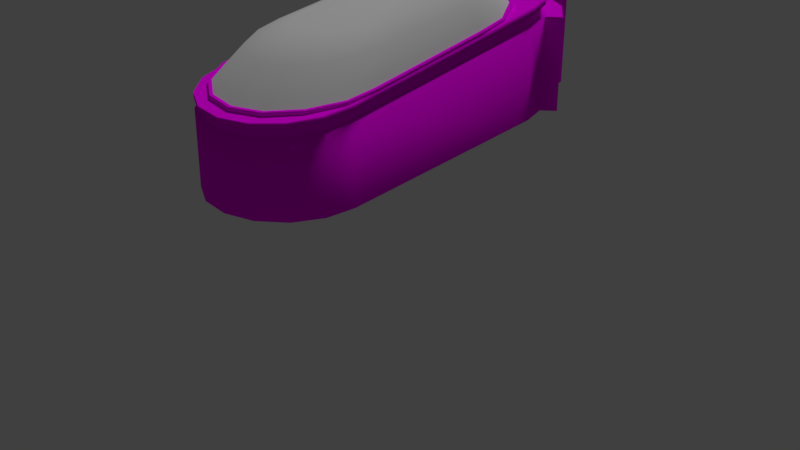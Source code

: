 # Source: SleepingPod.blend  (saved by Blender 2.79.0; exported with 4.5.12 LTS)
import bpy
from mathutils import Matrix  # noqa: F401  (used for matrix-valued properties, if any)

bpy.ops.wm.read_factory_settings(use_empty=True)
scene = bpy.context.scene
scene.name = 'Scene'

# ---- collections
col_collection_1 = bpy.data.collections.new('Collection 1'); scene.collection.children.link(col_collection_1)

# ---- images (referenced by path relative to the original .blend; pixels are not part of the script)
import os
ASSET_DIR = os.environ.get("B2B_ASSET_DIR", "")  # directory of the original .blend (textures are referenced by path, not embedded)
HERE = os.path.dirname(os.path.abspath(__file__))  # packed textures are extracted next to this script under _unpacked/

def load_image(name, relpath, width, height, colorspace="sRGB"):
    """Load a texture the original file referenced (path relative to the .blend, or extracted next to this script)."""
    p = next((c for c in (os.path.join(HERE, relpath), os.path.join(ASSET_DIR, relpath)) if relpath and os.path.exists(c)), "")
    if p:
        img = bpy.data.images.load(p, check_existing=True)
        img.name = name
    else:  # same state as the original file: an image datablock whose file is absent (Cycles renders it pink)
        img = bpy.data.images.new(name, width, height)
        img.source = "FILE"
        img.filepath = "//" + (relpath or name)
    img.colorspace_settings.name = colorspace
    return img
img_palette_png = load_image('Palette.png', 'Palette.png', 1024, 1024, 'sRGB')

# ---- materials (node trees are filled in below, after node groups)
mat_unified = bpy.data.materials.new('Unified')
mat_unified.alpha_threshold = 0.0
mat_unified.roughness = 0.5
mat_unified.line_color = (0.0, 0.0, 0.0, 1.0)
mat_glass = bpy.data.materials.new('Glass')
mat_glass.alpha_threshold = 0.0
mat_glass.roughness = 0.5
mat_pulsing = bpy.data.materials.new('Pulsing')
mat_pulsing.alpha_threshold = 0.0
mat_pulsing.roughness = 0.5

# ---- material node trees
mat_unified.use_nodes = True; mat_unified.node_tree.nodes.clear()
_N = mat_unified.node_tree.nodes; _L = mat_unified.node_tree.links
n0 = _N.new('ShaderNodeOutputMaterial'); n0.name = 'Material Output'; n0.location = (300, 300)
n1 = _N.new('ShaderNodeBsdfDiffuse'); n1.name = 'Diffuse BSDF'; n1.location = (10, 300)
n2 = _N.new('ShaderNodeTexImage'); n2.name = 'Image Texture'; n2.location = (-180, 300)
n2.width = 140
n2.image = img_palette_png
_L.new(n1.outputs[0], n0.inputs[0])
_L.new(n2.outputs[0], n1.inputs[0])
n0.is_active_output = True
mat_glass.use_nodes = True; mat_glass.node_tree.nodes.clear()
_N = mat_glass.node_tree.nodes; _L = mat_glass.node_tree.links
n0 = _N.new('ShaderNodeOutputMaterial'); n0.name = 'Material Output'; n0.location = (300, 300)
n1 = _N.new('ShaderNodeBsdfDiffuse'); n1.name = 'Diffuse BSDF'; n1.location = (10, 300)
_L.new(n1.outputs[0], n0.inputs[0])
n0.is_active_output = True
mat_pulsing.use_nodes = True; mat_pulsing.node_tree.nodes.clear()
_N = mat_pulsing.node_tree.nodes; _L = mat_pulsing.node_tree.links
n0 = _N.new('ShaderNodeOutputMaterial'); n0.name = 'Material Output'; n0.location = (300, 300)
n1 = _N.new('ShaderNodeBsdfDiffuse'); n1.name = 'Diffuse BSDF'; n1.location = (10, 300)
_L.new(n1.outputs[0], n0.inputs[0])
n0.is_active_output = True

# ---- world
world_world = bpy.data.worlds.new('World'); scene.world = world_world
world_world.color = (0.05088, 0.05088, 0.05088)
world_world.use_sun_shadow = False
world_world.sun_shadow_jitter_overblur = 0.0
world_world.cycles.sampling_method = 'MANUAL'

# ---- lights
light_sun = bpy.data.lights.new('Sun', 'SUN')
light_sun.transmission_factor = 0.0
light_sun.angle = 0.1993
light_sun.energy = 1.0
light_sun.shadow_buffer_clip_start = 0.5
light_sun.shadow_soft_size = 0.1
light_sun.shadow_cascade_max_distance = 1000.0

# ---- meshes
me_cylinder_001 = bpy.data.meshes.new('Cylinder.001')
me_cylinder_001.from_pydata([(-0.0672, 0.109, -0.8311), (-0.08781, 0.109, -0.7863), (-0.09504, 0.109, -0.7334), (0.09504, 0.109, -0.7334), (0.08781, 0.109, -0.7863), (0.0672, 0.109, -0.8311), (0.03637, 0.109, -0.861), (1.123e-07, 0.109, -0.8715), (-0.09504, 0.109, -0.3953), (-0.08781, 0.109, -0.3424), (-0.0672, 0.109, -0.2976), (-0.03637, 0.109, -0.2677), (1.997e-08, 0.1091, -0.2572), (0.03637, 0.109, -0.2677), (0.0672, 0.109, -0.2976), (0.08781, 0.109, -0.3424), (-0.03637, 0.109, -0.861), (0.09504, 0.109, -0.3953), (-0.0672, 0.1219, -0.8311), (-0.08781, 0.1219, -0.7863), (-0.09504, 0.1219, -0.7334), (0.09504, 0.1219, -0.7334), (0.08781, 0.1219, -0.7863), (0.0672, 0.1219, -0.8311), (0.03637, 0.1219, -0.861), (1.123e-07, 0.1219, -0.8715), (-0.09504, 0.122, -0.3953), (-0.08781, 0.122, -0.3424), (-0.0672, 0.122, -0.2976), (-0.03637, 0.122, -0.2677), (1.997e-08, 0.122, -0.2572), (0.03637, 0.122, -0.2677), (0.0672, 0.122, -0.2976), (0.08781, 0.122, -0.3424), (-0.03637, 0.1219, -0.861), (0.09504, 0.122, -0.3953), (-0.1345, 0.06816, -0.9232), (-0.1755, 0.06989, -0.8335), (-0.1892, 0.07138, -0.7421), (0.1892, 0.07138, -0.7421), (0.1755, 0.06989, -0.8335), (0.1345, 0.06816, -0.9232), (0.0729, 0.06699, -0.9833), (1.105e-07, 0.06658, -1.004), (-0.1891, 0.07244, -0.3772), (-0.1749, 0.07396, -0.2849), (-0.1337, 0.07566, -0.1961), (-0.0723, 0.07679, -0.1369), (8.5e-09, 0.07719, -0.1161), (0.0723, 0.07679, -0.1369), (0.1337, 0.07566, -0.1961), (0.1749, 0.07396, -0.2849), (-0.0729, 0.06699, -0.9833), (0.1891, 0.07244, -0.3772), (-0.1337, 0.08103, -0.9244), (-0.1749, 0.08273, -0.8356), (-0.1891, 0.08425, -0.7434), (0.1891, 0.08425, -0.7434), (0.1749, 0.08273, -0.8356), (0.1337, 0.08103, -0.9244), (0.0723, 0.0799, -0.9837), (1.112e-07, 0.0795, -1.004), (-0.1892, 0.08531, -0.3784), (-0.1755, 0.0868, -0.287), (-0.1345, 0.08853, -0.1973), (-0.0729, 0.0897, -0.1372), (8.516e-09, 0.09011, -0.1161), (0.0729, 0.0897, -0.1372), (0.1345, 0.08853, -0.1973), (0.1755, 0.0868, -0.287), (-0.0723, 0.0799, -0.9837), (0.1892, 0.08531, -0.3784), (-0.1715, -0.0001697, -0.9755), (-0.2233, -0.00229, -0.8614), (-0.2318, -0.0007075, -0.7493), (0.2318, -0.0007075, -0.7493), (0.2233, -0.00229, -0.8614), (0.1715, -0.0001697, -0.9755), (0.09302, 0.0007381, -1.049), (1.211e-07, 8.75e-05, -1.067), (-0.2316, -0.00218, -0.2877), (-0.2221, -0.001776, -0.1906), (-0.1698, -0.001006, -0.09518), (-0.09179, -0.0005593, -0.03122), (2.983e-10, -0.000403, -0.008789), (0.09179, -0.0005593, -0.03122), (0.1698, -0.001006, -0.09518), (0.2221, -0.001776, -0.1906), (-0.09302, 0.0007381, -1.049), (0.2316, -0.00218, -0.2877), (-0.1698, 0.01029, -0.9778), (-0.2221, 0.008105, -0.8653), (-0.2316, 0.009786, -0.7513), (0.2316, 0.009786, -0.7513), (0.2221, 0.008105, -0.8653), (0.1698, 0.01029, -0.9778), (0.09179, 0.01126, -1.049), (1.223e-07, 0.01064, -1.067), (-0.2318, 0.008338, -0.2892), (-0.2233, 0.008665, -0.1937), (-0.1715, 0.009491, -0.09687), (-0.09302, 0.009977, -0.0314), (-1.747e-10, 0.01015, -0.008342), (0.09302, 0.009977, -0.0314), (0.1715, 0.009491, -0.09687), (0.2233, 0.008665, -0.1937), (-0.09179, 0.01126, -1.049), (0.2318, 0.008338, -0.2892), (-0.1625, 0.0002871, -0.9673), (-0.2122, -0.002268, -0.858), (-0.2203, -0.0007849, -0.7488), (0.2203, -0.0007848, -0.7488), (0.2122, -0.002268, -0.858), (0.1625, 0.0002871, -0.9673), (0.08813, 0.001424, -1.037), (1.204e-07, 0.0008425, -1.054), (-0.2202, -0.002086, -0.2885), (-0.2114, -0.001888, -0.1953), (-0.1616, -0.001427, -0.1044), (-0.08728, -0.001116, -0.04337), (7.468e-10, -0.001009, -0.022), (0.08728, -0.001116, -0.04337), (0.1616, -0.001427, -0.1044), (0.2114, -0.001888, -0.1953), (-0.08813, 0.001424, -1.037), (0.2202, -0.002086, -0.2885), (-0.1612, 0.01314, -0.9693), (-0.2112, 0.01057, -0.8613), (-0.2202, 0.01205, -0.7508), (0.2202, 0.01205, -0.7508), (0.2112, 0.01057, -0.8613), (0.1612, 0.01314, -0.9693), (0.08728, 0.01432, -1.037), (1.215e-07, 0.01376, -1.054), (-0.2203, 0.01078, -0.29), (-0.2123, 0.01099, -0.1978), (-0.163, 0.01146, -0.1059), (-0.08823, 0.01179, -0.04362), (3.786e-10, 0.01191, -0.02176), (0.08823, 0.01179, -0.04362), (0.163, 0.01146, -0.1059), (0.2123, 0.01099, -0.1978), (-0.08728, 0.01432, -1.037), (0.2203, 0.01078, -0.29), (-0.1775, -0.0004736, -0.9809), (-0.2307, -0.002305, -0.8636), (-0.2394, -0.000656, -0.7496), (0.2394, -0.0006559, -0.7496), (0.2307, -0.002305, -0.8636), (0.1775, -0.0004736, -0.9809), (0.09627, 0.0002819, -1.056), (1.215e-07, -0.0004148, -1.076), (-0.2392, -0.002242, -0.2872), (-0.2292, -0.001702, -0.1874), (-0.1753, -0.0007262, -0.08903), (-0.09479, -0.0001889, -0.02314), (1.846e-25, -9.5e-09, 8.319e-10), (0.09479, -0.0001889, -0.02314), (0.1753, -0.0007262, -0.08903), (0.2292, -0.001702, -0.1874), (-0.09627, 0.0002819, -1.056), (0.2392, -0.002242, -0.2872), (-0.1756, 0.01232, -0.9837), (-0.2293, 0.0104, -0.8683), (-0.2392, 0.01222, -0.7519), (0.2392, 0.01222, -0.7519), (0.2293, 0.0104, -0.8683), (0.1756, 0.01232, -0.9837), (0.09479, 0.01316, -1.057), (1.228e-07, 0.0125, -1.076), (-0.2394, 0.01065, -0.289), (-0.2306, 0.01105, -0.1914), (-0.1772, 0.01212, -0.09122), (-0.0962, 0.01271, -0.02362), (-5.427e-10, 0.01292, 0.0002394), (0.0962, 0.01271, -0.02362), (0.1772, 0.01212, -0.09122), (0.2306, 0.01105, -0.1914), (-0.09479, 0.01316, -1.057), (0.2394, 0.01065, -0.289), (0.09579, 0.01266, -0.02465), (0.1765, 0.01209, -0.09198), (0.2297, 0.01105, -0.1917), (-0.1748, 0.01236, -0.983), (-0.2284, 0.01041, -0.8679), (1.228e-07, 0.01257, -1.075), (-0.0944, 0.01322, -1.056), (-0.2383, 0.01221, -0.7519), (0.2383, 0.01221, -0.7519), (0.2284, 0.01041, -0.8679), (0.2384, 0.01066, -0.289), (0.1748, 0.01236, -0.983), (0.0944, 0.01322, -1.056), (-0.2384, 0.01066, -0.289), (-0.2297, 0.01105, -0.1917), (-0.1765, 0.01209, -0.09198), (-0.09579, 0.01266, -0.02465), (-4.955e-10, 0.01286, -0.0008888)], [], [(3, 17, 15, 14, 13, 12, 11, 10, 9, 8, 2, 1, 0, 16, 7, 6, 5, 4), (21, 22, 23, 24, 25, 34, 18, 19, 20, 26, 27, 28, 29, 30, 31, 32, 33, 35), (34, 25, 61, 70), (6, 7, 43, 42), (19, 18, 54, 55), (33, 32, 68, 69), (5, 6, 42, 41), (17, 3, 39, 53), (32, 31, 67, 68), (4, 5, 41, 40), (15, 17, 53, 51), (26, 20, 56, 62), (3, 4, 40, 39), (16, 0, 36, 52), (31, 30, 66, 67), (1, 2, 38, 37), (7, 16, 52, 43), (30, 29, 65, 66), (0, 1, 37, 36), (14, 15, 51, 50), (42, 43, 79, 78), (55, 54, 90, 91), (69, 68, 104, 105), (41, 42, 78, 77), (53, 39, 75, 89), (68, 67, 103, 104), (40, 41, 77, 76), (51, 53, 89, 87), (62, 56, 92, 98), (39, 40, 76, 75), (52, 36, 72, 88), (67, 66, 102, 103), (37, 38, 74, 73), (43, 52, 88, 79), (66, 65, 101, 102), (36, 37, 73, 72), (50, 51, 87, 86), (65, 64, 100, 101), (20, 19, 55, 56), (8, 9, 45, 44), (18, 34, 70, 54), (22, 21, 57, 58), (9, 10, 46, 45), (35, 33, 69, 71), (23, 22, 58, 59), (10, 11, 47, 46), (21, 35, 71, 57), (24, 23, 59, 60), (11, 12, 48, 47), (25, 24, 60, 61), (12, 13, 49, 48), (27, 26, 62, 63), (2, 8, 44, 38), (28, 27, 63, 64), (13, 14, 50, 49), (29, 28, 64, 65), (70, 61, 97, 106), (56, 55, 91, 92), (44, 45, 81, 80), (54, 70, 106, 90), (58, 57, 93, 94), (45, 46, 82, 81), (71, 69, 105, 107), (59, 58, 94, 95), (46, 47, 83, 82), (57, 71, 107, 93), (60, 59, 95, 96), (47, 48, 84, 83), (61, 60, 96, 97), (48, 49, 85, 84), (63, 62, 98, 99), (38, 44, 80, 74), (64, 63, 99, 100), (49, 50, 86, 85), (119, 137, 138, 120), (111, 129, 130, 112), (125, 143, 129, 111), (120, 138, 139, 121), (112, 130, 131, 113), (110, 128, 134, 116), (113, 131, 132, 114), (121, 139, 140, 122), (114, 132, 133, 115), (122, 140, 141, 123), (116, 134, 135, 117), (115, 133, 142, 124), (117, 135, 136, 118), (108, 126, 127, 109), (124, 142, 126, 108), (118, 136, 137, 119), (109, 127, 128, 110), (123, 141, 143, 125), (155, 156, 174, 173), (147, 148, 166, 165), (161, 147, 165, 179), (156, 157, 175, 174), (148, 149, 167, 166), (146, 152, 170, 164), (149, 150, 168, 167), (157, 158, 176, 175), (150, 151, 169, 168), (158, 159, 177, 176), (152, 153, 171, 170), (151, 160, 178, 169), (153, 154, 172, 171), (144, 145, 163, 162), (160, 144, 162, 178), (154, 155, 173, 172), (145, 146, 164, 163), (159, 161, 179, 177), (123, 125, 161, 159), (112, 113, 149, 148), (181, 180, 175, 176), (125, 111, 147, 161), (113, 114, 150, 149), (182, 181, 176, 177), (184, 183, 162, 163), (114, 115, 151, 150), (186, 185, 169, 178), (187, 184, 163, 164), (116, 117, 153, 152), (183, 186, 178, 162), (189, 188, 165, 166), (117, 118, 154, 153), (190, 182, 177, 179), (191, 189, 166, 167), (118, 119, 155, 154), (188, 190, 179, 165), (192, 191, 167, 168), (119, 120, 156, 155), (185, 192, 168, 169), (120, 121, 157, 156), (194, 193, 170, 171), (110, 116, 152, 146), (195, 194, 171, 172), (121, 122, 158, 157), (196, 195, 172, 173), (122, 123, 159, 158), (108, 109, 145, 144), (197, 196, 173, 174), (115, 124, 160, 151), (109, 110, 146, 145), (180, 197, 174, 175), (124, 108, 144, 160), (111, 112, 148, 147), (193, 187, 164, 170), (134, 128, 187, 193), (139, 138, 197, 180), (138, 137, 196, 197), (137, 136, 195, 196), (136, 135, 194, 195), (135, 134, 193, 194), (133, 132, 192, 185), (132, 131, 191, 192), (129, 143, 190, 188), (131, 130, 189, 191), (143, 141, 182, 190), (130, 129, 188, 189), (126, 142, 186, 183), (128, 127, 184, 187), (142, 133, 185, 186), (127, 126, 183, 184), (141, 140, 181, 182), (140, 139, 180, 181)])
me_cylinder_001.polygons.foreach_set('use_smooth', [True] * 164)
me_cylinder_001.polygons.foreach_set('material_index', [1, 1, 1, 1, 1, 1, 1, 1, 1, 1, 1, 1, 1, 1, 1, 1, 1, 1, 1, 1, 1, 1, 1, 1, 1, 1, 1, 1, 1, 1, 1, 1, 1, 1, 1, 1, 1, 1, 1, 1, 1, 1, 1, 1, 1, 1, 1, 1, 1, 1, 1, 1, 1, 1, 1, 1, 1, 1, 1, 1, 1, 1, 1, 1, 1, 1, 1, 1, 1, 1, 1, 1, 1, 1, 0, 0, 0, 0, 0, 0, 0, 0, 0, 0, 0, 0, 0, 0, 0, 0, 0, 0, 0, 0, 0, 0, 0, 0, 0, 0, 0, 0, 0, 0, 0, 0, 0, 0, 0, 0, 0, 0, 0, 0, 0, 0, 0, 0, 0, 0, 0, 0, 0, 0, 0, 0, 0, 0, 0, 0, 0, 0, 0, 0, 0, 0, 0, 0, 0, 0, 0, 0, 0, 0, 0, 0, 0, 0, 0, 0, 0, 0, 0, 0, 0, 0, 0, 0, 0, 0, 0, 0, 0, 0])
_uv = me_cylinder_001.uv_layers.new(name='UVMap')
_uv.uv.foreach_set('vector', [0.0, 0.0, 0.0, 0.0, 0.0, 0.0, 0.0, 0.0, 0.0, 0.0, 0.0, 0.0, 0.0, 0.0, 0.0, 0.0, 0.0, 0.0, 0.0, 0.0, 0.0, 0.0, 0.0, 0.0, 0.0, 0.0, 0.0, 0.0, 0.0, 0.0, 0.0, 0.0, 0.0, 0.0, 0.0, 0.0, 0.0, 0.0, 0.0, 0.0, 0.0, 0.0, 0.0, 0.0, 0.0, 0.0, 0.0, 0.0, 0.0, 0.0, 0.0, 0.0, 0.0, 0.0, 0.0, 0.0, 0.0, 0.0, 0.0, 0.0, 0.0, 0.0, 0.0, 0.0, 0.0, 0.0, 0.0, 0.0, 0.0, 0.0, 0.0, 0.0, 0.0, 0.0, 0.0, 0.0, 0.0, 0.0, 0.0, 0.0, 0.0, 0.0, 0.0, 0.0, 0.0, 0.0, 0.0, 0.0, 0.0, 0.0, 0.0, 0.0, 0.0, 0.0, 0.0, 0.0, 0.0, 0.0, 0.0, 0.0, 0.0, 0.0, 0.0, 0.0, 0.0, 0.0, 0.0, 0.0, 0.0, 0.0, 0.0, 0.0, 0.0, 0.0, 0.0, 0.0, 0.0, 0.0, 0.0, 0.0, 0.0, 0.0, 0.0, 0.0, 0.0, 0.0, 0.0, 0.0, 0.0, 0.0, 0.0, 0.0, 0.0, 0.0, 0.0, 0.0, 0.0, 0.0, 0.0, 0.0, 0.0, 0.0, 0.0, 0.0, 0.0, 0.0, 0.0, 0.0, 0.0, 0.0, 0.0, 0.0, 0.0, 0.0, 0.0, 0.0, 0.0, 0.0, 0.0, 0.0, 0.0, 0.0, 0.0, 0.0, 0.0, 0.0, 0.0, 0.0, 0.0, 0.0, 0.0, 0.0, 0.0, 0.0, 0.0, 0.0, 0.0, 0.0, 0.0, 0.0, 0.0, 0.0, 0.0, 0.0, 0.0, 0.0, 0.0, 0.0, 0.0, 0.0, 0.0, 0.0, 0.0, 0.0, 0.0, 0.0, 0.0, 0.0, 0.0, 0.0, 0.0, 0.0, 0.0, 0.0, 0.0, 0.0, 0.0, 0.0, 0.0, 0.0, 0.0, 0.0, 0.0, 0.0, 0.0, 0.0, 0.0, 0.0, 0.0, 0.0, 0.0, 0.0, 0.0, 0.0, 0.0, 0.0, 0.0, 0.0, 0.0, 0.0, 0.0, 0.0, 0.0, 0.0, 0.0, 0.0, 0.0, 0.0, 0.0, 0.0, 0.0, 0.0, 0.0, 0.0, 0.0, 0.0, 0.0, 0.0, 0.0, 0.0, 0.0, 0.0, 0.0, 0.0, 0.0, 0.0, 0.0, 0.0, 0.0, 0.0, 0.0, 0.0, 0.0, 0.0, 0.0, 0.0, 0.0, 0.0, 0.0, 0.0, 0.0, 0.0, 0.0, 0.0, 0.0, 0.0, 0.0, 0.0, 0.0, 0.0, 0.0, 0.0, 0.0, 0.0, 0.0, 0.0, 0.0, 0.0, 0.0, 0.0, 0.0, 0.0, 0.0, 0.0, 0.0, 0.0, 0.0, 0.0, 0.0, 0.0, 0.0, 0.0, 0.0, 0.0, 0.0, 0.0, 0.0, 0.0, 0.0, 0.0, 0.0, 0.0, 0.0, 0.0, 0.0, 0.0, 0.0, 0.0, 0.0, 0.0, 0.0, 0.0, 0.0, 0.0, 0.0, 0.0, 0.0, 0.0, 0.0, 0.0, 0.0, 0.0, 0.0, 0.0, 0.0, 0.0, 0.0, 0.0, 0.0, 0.0, 0.0, 0.0, 0.0, 0.0, 0.0, 0.0, 0.0, 0.0, 0.0, 0.0, 0.0, 0.0, 0.0, 0.0, 0.0, 0.0, 0.0, 0.0, 0.0, 0.0, 0.0, 0.0, 0.0, 0.0, 0.0, 0.0, 0.0, 0.0, 0.0, 0.0, 0.0, 0.0, 0.0, 0.0, 0.0, 0.0, 0.0, 0.0, 0.0, 0.0, 0.0, 0.0, 0.0, 0.0, 0.0, 0.0, 0.0, 0.0, 0.0, 0.0, 0.0, 0.0, 0.0, 0.0, 0.0, 0.0, 0.0, 0.0, 0.0, 0.0, 0.0, 0.0, 0.0, 0.0, 0.0, 0.0, 0.0, 0.0, 0.0, 0.0, 0.0, 0.0, 0.0, 0.0, 0.0, 0.0, 0.0, 0.0, 0.0, 0.0, 0.0, 0.0, 0.0, 0.0, 0.0, 0.0, 0.0, 0.0, 0.0, 0.0, 0.0, 0.0, 0.0, 0.0, 0.0, 0.0, 0.0, 0.0, 0.0, 0.0, 0.0, 0.0, 0.0, 0.0, 0.0, 0.0, 0.0, 0.0, 0.0, 0.0, 0.0, 0.0, 0.0, 0.0, 0.0, 0.0, 0.0, 0.0, 0.0, 0.0, 0.0, 0.0, 0.0, 0.0, 0.0, 0.0, 0.0, 0.0, 0.0, 0.0, 0.0, 0.0, 0.0, 0.0, 0.0, 0.0, 0.0, 0.0, 0.0, 0.0, 0.0, 0.0, 0.0, 0.0, 0.0, 0.0, 0.0, 0.0, 0.0, 0.0, 0.0, 0.0, 0.0, 0.0, 0.0, 0.0, 0.0, 0.0, 0.0, 0.0, 0.0, 0.0, 0.0, 0.0, 0.0, 0.0, 0.0, 0.0, 0.0, 0.0, 0.0, 0.0, 0.0, 0.0, 0.0, 0.0, 0.0, 0.0, 0.0, 0.0, 0.0, 0.0, 0.0, 0.0, 0.0, 0.0, 0.0, 0.0, 0.0, 0.0, 0.0, 0.0, 0.0, 0.0, 0.0, 0.0, 0.0, 0.0, 0.0, 0.0, 0.0, 0.0, 0.0, 0.0, 0.0, 0.0, 0.0, 0.0, 0.0, 0.0, 0.0, 0.0, 0.0, 0.0, 0.0, 0.0, 0.0, 0.0, 0.0, 0.0, 0.0, 0.0, 0.0, 0.0, 0.0, 0.0, 0.0, 0.0, 0.0, 0.0, 0.0, 0.0, 0.0, 0.0, 0.0, 0.0, 0.0, 0.0, 0.0, 0.0, 0.0, 0.0, 0.0, 0.0, 0.0, 0.0, 0.0, 0.0, 0.0, 0.0, 0.0, 0.0, 0.0, 0.0, 0.0, 0.0, 0.0, 0.0, 0.0, 0.0, 0.0, 0.0, 0.0, 0.0, 0.0, 0.0, 0.0, 0.0, 0.0, 0.0, 0.0, 0.0, 0.0, 0.0, 0.0, 0.0, 0.0, 0.0, 0.0, 0.0, 0.0, 0.0, 0.0, 0.0, 0.0, 0.0, 0.0, 0.0, 0.0, 0.0, 0.0, 0.0, 0.0, 0.0, 0.0, 0.0, 0.0, 0.0, 0.0, 0.0, 0.0, 0.0, 0.0, 0.0, 0.0, 0.0, 0.0, 0.0, 0.2074, 0.1919, 0.309, 0.1919, 0.309, 0.2935, 0.2074, 0.2935, 0.2074, 0.1919, 0.309, 0.1919, 0.309, 0.2935, 0.2074, 0.2935, 0.2074, 0.1919, 0.309, 0.1919, 0.309, 0.2935, 0.2074, 0.2935, 0.2074, 0.1919, 0.309, 0.1919, 0.309, 0.2935, 0.2074, 0.2935, 0.2074, 0.1919, 0.309, 0.1919, 0.309, 0.2935, 0.2074, 0.2935, 0.2074, 0.1919, 0.309, 0.1919, 0.309, 0.2935, 0.2074, 0.2935, 0.2074, 0.1919, 0.309, 0.1919, 0.309, 0.2935, 0.2074, 0.2935, 0.2074, 0.1919, 0.309, 0.1919, 0.309, 0.2935, 0.2074, 0.2935, 0.2074, 0.1919, 0.309, 0.1919, 0.309, 0.2935, 0.2074, 0.2935, 0.2074, 0.1919, 0.309, 0.1919, 0.309, 0.2935, 0.2074, 0.2935, 0.2074, 0.1919, 0.309, 0.1919, 0.309, 0.2935, 0.2074, 0.2935, 0.2074, 0.1919, 0.309, 0.1919, 0.309, 0.2935, 0.2074, 0.2935, 0.2074, 0.1919, 0.309, 0.1919, 0.309, 0.2935, 0.2074, 0.2935, 0.2074, 0.1919, 0.309, 0.1919, 0.309, 0.2935, 0.2074, 0.2935, 0.2074, 0.1919, 0.309, 0.1919, 0.309, 0.2935, 0.2074, 0.2935, 0.2074, 0.1919, 0.309, 0.1919, 0.309, 0.2935, 0.2074, 0.2935, 0.2074, 0.1919, 0.309, 0.1919, 0.309, 0.2935, 0.2074, 0.2935, 0.2074, 0.1919, 0.309, 0.1919, 0.309, 0.2935, 0.2074, 0.2935, 0.2074, 0.1919, 0.309, 0.1919, 0.309, 0.2935, 0.2074, 0.2935, 0.2074, 0.1919, 0.309, 0.1919, 0.309, 0.2935, 0.2074, 0.2935, 0.2074, 0.1919, 0.309, 0.1919, 0.309, 0.2935, 0.2074, 0.2935, 0.2074, 0.1919, 0.309, 0.1919, 0.309, 0.2935, 0.2074, 0.2935, 0.2074, 0.1919, 0.309, 0.1919, 0.309, 0.2935, 0.2074, 0.2935, 0.2074, 0.1919, 0.309, 0.1919, 0.309, 0.2935, 0.2074, 0.2935, 0.2074, 0.1919, 0.309, 0.1919, 0.309, 0.2935, 0.2074, 0.2935, 0.2074, 0.1919, 0.309, 0.1919, 0.309, 0.2935, 0.2074, 0.2935, 0.2074, 0.1919, 0.309, 0.1919, 0.309, 0.2935, 0.2074, 0.2935, 0.2074, 0.1919, 0.309, 0.1919, 0.309, 0.2935, 0.2074, 0.2935, 0.2074, 0.1919, 0.309, 0.1919, 0.309, 0.2935, 0.2074, 0.2935, 0.2074, 0.1919, 0.309, 0.1919, 0.309, 0.2935, 0.2074, 0.2935, 0.2074, 0.1919, 0.309, 0.1919, 0.309, 0.2935, 0.2074, 0.2935, 0.2074, 0.1919, 0.309, 0.1919, 0.309, 0.2935, 0.2074, 0.2935, 0.2074, 0.1919, 0.309, 0.1919, 0.309, 0.2935, 0.2074, 0.2935, 0.2074, 0.1919, 0.309, 0.1919, 0.309, 0.2935, 0.2074, 0.2935, 0.2074, 0.1919, 0.309, 0.1919, 0.309, 0.2935, 0.2074, 0.2935, 0.2074, 0.1919, 0.309, 0.1919, 0.309, 0.2935, 0.2074, 0.2935, 0.2074, 0.1919, 0.309, 0.1919, 0.309, 0.2935, 0.2074, 0.2935, 0.2074, 0.1919, 0.309, 0.1919, 0.309, 0.2935, 0.2074, 0.2935, 0.2074, 0.1919, 0.309, 0.1919, 0.309, 0.2935, 0.2074, 0.2935, 0.2074, 0.1919, 0.309, 0.1919, 0.309, 0.2935, 0.2074, 0.2935, 0.2074, 0.1919, 0.309, 0.1919, 0.309, 0.2935, 0.2074, 0.2935, 0.2074, 0.1919, 0.309, 0.1919, 0.309, 0.2935, 0.2074, 0.2935, 0.2074, 0.1919, 0.309, 0.1919, 0.309, 0.2935, 0.2074, 0.2935, 0.2074, 0.1919, 0.309, 0.1919, 0.309, 0.2935, 0.2074, 0.2935, 0.2074, 0.1919, 0.309, 0.1919, 0.309, 0.2935, 0.2074, 0.2935, 0.2074, 0.1919, 0.309, 0.1919, 0.309, 0.2935, 0.2074, 0.2935, 0.2074, 0.1919, 0.309, 0.1919, 0.309, 0.2935, 0.2074, 0.2935, 0.2074, 0.1919, 0.309, 0.1919, 0.309, 0.2935, 0.2074, 0.2935, 0.2074, 0.1919, 0.309, 0.1919, 0.309, 0.2935, 0.2074, 0.2935, 0.2074, 0.1919, 0.309, 0.1919, 0.309, 0.2935, 0.2074, 0.2935, 0.2074, 0.1919, 0.309, 0.1919, 0.309, 0.2935, 0.2074, 0.2935, 0.2074, 0.1919, 0.309, 0.1919, 0.309, 0.2935, 0.2074, 0.2935, 0.2074, 0.1919, 0.309, 0.1919, 0.309, 0.2935, 0.2074, 0.2935, 0.2074, 0.1919, 0.309, 0.1919, 0.309, 0.2935, 0.2074, 0.2935, 0.2074, 0.1919, 0.309, 0.1919, 0.309, 0.2935, 0.2074, 0.2935, 0.2074, 0.1919, 0.309, 0.1919, 0.309, 0.2935, 0.2074, 0.2935, 0.2074, 0.1919, 0.309, 0.1919, 0.309, 0.2935, 0.2074, 0.2935, 0.2074, 0.1919, 0.309, 0.1919, 0.309, 0.2935, 0.2074, 0.2935, 0.2074, 0.1919, 0.309, 0.1919, 0.309, 0.2935, 0.2074, 0.2935, 0.2074, 0.1919, 0.309, 0.1919, 0.309, 0.2935, 0.2074, 0.2935, 0.2074, 0.1919, 0.309, 0.1919, 0.309, 0.2935, 0.2074, 0.2935, 0.2074, 0.1919, 0.309, 0.1919, 0.309, 0.2935, 0.2074, 0.2935, 0.2074, 0.1919, 0.309, 0.1919, 0.309, 0.2935, 0.2074, 0.2935, 0.2074, 0.1919, 0.309, 0.1919, 0.309, 0.2935, 0.2074, 0.2935, 0.2074, 0.1919, 0.309, 0.1919, 0.309, 0.2935, 0.2074, 0.2935, 0.2074, 0.1919, 0.309, 0.1919, 0.309, 0.2935, 0.2074, 0.2935, 0.2074, 0.1919, 0.309, 0.1919, 0.309, 0.2935, 0.2074, 0.2935, 0.2074, 0.1919, 0.309, 0.1919, 0.309, 0.2935, 0.2074, 0.2935, 0.2074, 0.1919, 0.309, 0.1919, 0.309, 0.2935, 0.2074, 0.2935, 0.2074, 0.1919, 0.309, 0.1919, 0.309, 0.2935, 0.2074, 0.2935, 0.2074, 0.1919, 0.309, 0.1919, 0.309, 0.2935, 0.2074, 0.2935, 0.2074, 0.1919, 0.309, 0.1919, 0.309, 0.2935, 0.2074, 0.2935, 0.2074, 0.1919, 0.309, 0.1919, 0.309, 0.2935, 0.2074, 0.2935, 0.2074, 0.1919, 0.309, 0.1919, 0.309, 0.2935, 0.2074, 0.2935, 0.2074, 0.1919, 0.309, 0.1919, 0.309, 0.2935, 0.2074, 0.2935, 0.2074, 0.1919, 0.309, 0.1919, 0.309, 0.2935, 0.2074, 0.2935, 0.2074, 0.1919, 0.309, 0.1919, 0.309, 0.2935, 0.2074, 0.2935, 0.2074, 0.1919, 0.309, 0.1919, 0.309, 0.2935, 0.2074, 0.2935, 0.2074, 0.1919, 0.309, 0.1919, 0.309, 0.2935, 0.2074, 0.2935, 0.2074, 0.1919, 0.309, 0.1919, 0.309, 0.2935, 0.2074, 0.2935, 0.2074, 0.1919, 0.309, 0.1919, 0.309, 0.2935, 0.2074, 0.2935, 0.2074, 0.1919, 0.309, 0.1919, 0.309, 0.2935, 0.2074, 0.2935, 0.2074, 0.1919, 0.309, 0.1919, 0.309, 0.2935, 0.2074, 0.2935, 0.2074, 0.1919, 0.309, 0.1919, 0.309, 0.2935, 0.2074, 0.2935, 0.2074, 0.1919, 0.309, 0.1919, 0.309, 0.2935, 0.2074, 0.2935, 0.2074, 0.1919, 0.309, 0.1919, 0.309, 0.2935, 0.2074, 0.2935, 0.2074, 0.1919, 0.309, 0.1919, 0.309, 0.2935, 0.2074, 0.2935, 0.2074, 0.1919, 0.309, 0.1919, 0.309, 0.2935, 0.2074, 0.2935, 0.2074, 0.1919, 0.309, 0.1919, 0.309, 0.2935, 0.2074, 0.2935, 0.2074, 0.1919, 0.309, 0.1919, 0.309, 0.2935, 0.2074, 0.2935])
me_cylinder_001.materials.append(mat_unified)
me_cylinder_001.materials.append(mat_glass)
me_cylinder_001.use_remesh_preserve_volume = False
me_cylinder_001.use_remesh_preserve_attributes = False
me_cylinder_001.use_mirror_vertex_groups = False
me_cylinder_001.update()
me_cylinder = bpy.data.meshes.new('Cylinder')
me_cylinder.from_pydata([(-0.07935, 0.1132, 0.1351), (0.1916, 0.1886, -0.7268), (4.439e-08, 0.1118, 0.1509), (0.1466, 0.1945, -0.7938), (0.07935, 0.1132, 0.1351), (1.457e-07, 0.1997, -0.8543), (0.1466, 0.1171, 0.09036), (0.07935, 0.1984, -0.8386), (0.24, -0.16, 1.748e-08), (0.24, 0.1251, -0.001522), (0.2217, -0.16, 0.09184), (0.2217, 0.1171, 0.08997), (0.1697, -0.16, 0.1697), (0.1697, 0.1103, 0.1675), (0.09184, -0.16, 0.2217), (0.09184, 0.1058, 0.2194), (3.624e-08, -0.16, 0.24), (3.624e-08, 0.1042, 0.2376), (-0.09184, -0.16, 0.2217), (-0.09184, 0.1058, 0.2194), (-0.1697, -0.16, 0.1697), (-0.1697, 0.1103, 0.1675), (-0.2217, -0.16, 0.09184), (-0.2217, 0.1171, 0.08997), (-0.24, -0.16, 4.132e-09), (-0.24, 0.1251, -0.001522), (0.1916, 0.123, 0.02334), (-0.2074, 0.1299, -0.05571), (0.2074, 0.1817, -0.6478), (-0.1916, 0.123, 0.02334), (0.2074, 0.1299, -0.05571), (-0.1466, 0.1171, 0.09036), (1.535e-07, -0.16, -1.04), (0.09184, -0.16, -1.022), (0.09184, 0.2142, -1.019), (1.535e-07, 0.2158, -1.038), (0.1697, -0.16, -0.9697), (0.1697, 0.2097, -0.9675), (0.2217, -0.16, -0.8918), (0.2217, 0.2029, -0.89), (0.24, -0.16, -0.8), (0.24, 0.1949, -0.7985), (-0.24, 0.1949, -0.7985), (-0.24, -0.16, -0.8), (-0.2217, -0.16, -0.8918), (-0.2217, 0.2029, -0.89), (-0.1697, -0.16, -0.9697), (-0.1697, 0.2097, -0.9675), (-0.09184, -0.16, -1.022), (-0.09184, 0.2142, -1.019), (-0.1916, 0.1886, -0.7268), (-0.2074, 0.1817, -0.6478), (-0.1466, 0.1945, -0.7938), (-0.07935, 0.1984, -0.8386), (-0.1183, 0.1535, -0.6993), (-0.1546, 0.1487, -0.6452), (-0.1674, 0.1432, -0.5814), (0.1674, 0.1432, -0.5814), (0.1546, 0.1487, -0.6452), (0.1183, 0.1535, -0.6993), (0.06405, 0.1566, -0.7354), (1.364e-07, 0.1577, -0.7481), (-0.1674, 0.103, -0.1221), (-0.1546, 0.0974, -0.05831), (-0.1183, 0.09267, -0.00422), (-0.06405, 0.0895, 0.03192), (5.468e-08, 0.08839, 0.04461), (0.06405, 0.0895, 0.03192), (0.1183, 0.09267, -0.00422), (0.1546, 0.0974, -0.05831), (-0.06405, 0.1566, -0.7354), (0.1674, 0.103, -0.1221), (1.535e-07, -0.1594, -1.123), (0.09184, -0.1594, -1.123), (0.09184, 0.2148, -1.123), (1.535e-07, 0.2164, -1.123), (-0.09184, 0.2148, -1.123), (-0.09184, -0.1594, -1.123), (0.24, 0.1091, -0.001436), (0.2217, 0.1015, 0.09008), (0.1697, 0.09512, 0.1677), (0.09184, 0.09084, 0.2195), (3.624e-08, 0.08934, 0.2377), (-0.09184, 0.09084, 0.2195), (-0.1697, 0.09512, 0.1677), (-0.2217, 0.1015, 0.09008), (-0.24, 0.1091, -0.001436), (0.09184, 0.1931, -1.019), (0.1697, 0.1888, -0.9677), (0.2217, 0.1824, -0.8901), (0.24, 0.1749, -0.7986), (-0.24, 0.1749, -0.7986), (-0.2217, 0.1824, -0.8901), (-0.1697, 0.1888, -0.9677), (-0.09184, 0.1931, -1.019), (1.535e-07, 0.1952, -1.123), (0.09184, 0.1937, -1.123), (-0.09184, 0.1937, -1.123), (0.24, 0.07861, -0.001274), (0.2217, 0.07192, 0.09028), (0.1697, 0.06624, 0.1679), (0.09184, 0.06244, 0.2198), (3.624e-08, 0.06111, 0.238), (-0.09184, 0.06244, 0.2198), (-0.1697, 0.06624, 0.1679), (-0.2217, 0.07192, 0.09028), (-0.24, 0.07861, -0.001274), (0.09184, 0.1531, -1.02), (0.1697, 0.1493, -0.9679), (0.2217, 0.1437, -0.8903), (0.24, 0.137, -0.7987), (-0.24, 0.137, -0.7987), (-0.2217, 0.1437, -0.8903), (-0.1697, 0.1493, -0.9679), (-0.09184, 0.1531, -1.02), (0.09184, 0.1538, -1.123), (-0.09184, 0.1538, -1.123), (1.535e-07, 0.1551, -1.123), (1.535e-07, 0.1551, -1.108), (1.535e-07, 0.1952, -1.108), (0.07811, 0.1931, -1.012), (0.08101, 0.1937, -1.112), (-0.0781, 0.1931, -1.012), (-0.08101, 0.1937, -1.112), (-0.2246, 0.1091, -0.002838), (-0.2246, 0.1749, -0.7969), (-0.1589, 0.1888, -0.9566), (-0.2075, 0.1824, -0.8839), (0.2075, 0.1824, -0.8839), (0.2246, 0.1749, -0.7969), (0.1589, 0.1888, -0.9566), (-0.2073, 0.1015, 0.08434), (-0.1587, 0.09508, 0.1568), (-0.08585, 0.09079, 0.2052), (3.55e-08, 0.08928, 0.2222), (0.08585, 0.09079, 0.2052), (0.1587, 0.09508, 0.1568), (0.2073, 0.1015, 0.08434), (0.2246, 0.1091, -0.002838), (0.2246, 0.07861, -0.002906), (0.2075, 0.0719, 0.08415), (0.1589, 0.0662, 0.1568), (0.08602, 0.06239, 0.2054), (3.548e-08, 0.06105, 0.2225), (-0.08602, 0.06239, 0.2054), (-0.1589, 0.0662, 0.1568), (-0.2075, 0.0719, 0.08415), (-0.2246, 0.07861, -0.002906), (0.07827, 0.1531, -1.012), (0.1587, 0.1493, -0.957), (0.2074, 0.1436, -0.8845), (0.2246, 0.137, -0.7973), (-0.2246, 0.137, -0.7973), (-0.2074, 0.1436, -0.8845), (-0.1587, 0.1493, -0.957), (-0.07827, 0.1531, -1.012), (0.08079, 0.1538, -1.112), (-0.08079, 0.1538, -1.112), (0.1396, 0.1532, -1.045), (0.1393, -0.1599, -1.047), (0.2077, -0.1599, -1.008), (0.2074, 0.1494, -1.006), (0.2665, -0.1599, -0.9218), (0.2665, 0.1437, -0.9202), (-0.2665, 0.1437, -0.9202), (-0.2665, -0.1599, -0.9218), (-0.2077, -0.1599, -1.008), (-0.2074, 0.1494, -1.006), (-0.1393, -0.1599, -1.047), (-0.1396, 0.1532, -1.045), (1.535e-07, -0.1594, -1.177), (0.13, -0.1594, -1.161), (0.1295, 0.1538, -1.162), (-0.1295, 0.1538, -1.162), (-0.13, -0.1594, -1.161), (1.535e-07, 0.1551, -1.177), (0.1315, 0.2288, -1.019), (1.657e-05, 0.2395, -1.037), (1.657e-05, 0.2902, -1.123), (-0.1314, 0.2288, -1.019), (0.1315, 0.2902, -1.123), (-0.1314, 0.2902, -1.123), (0.09393, 0.243, -1.043), (1.658e-05, 0.2461, -1.048), (1.658e-05, 0.2822, -1.11), (-0.09839, 0.2438, -1.045), (0.09065, 0.2791, -1.104), (-0.09061, 0.2791, -1.104), (0.07838, 0.242, -1.041), (0.05336, 0.2418, -1.041), (0.02732, 0.245, -1.047), (-0.02729, 0.245, -1.047), (-0.05333, 0.2418, -1.041), (-0.07815, 0.242, -1.041), (0.07756, 0.2822, -1.11), (0.0526, 0.2822, -1.11), (0.02631, 0.2822, -1.11), (-0.02628, 0.2822, -1.11), (-0.05257, 0.2822, -1.11), (-0.07752, 0.2822, -1.11), (-0.1024, 0.2714, -1.091), (-0.1052, 0.2598, -1.072), (-0.1022, 0.248, -1.052), (0.1024, 0.2714, -1.091), (0.1053, 0.2598, -1.072), (0.1023, 0.2482, -1.052), (0.02637, 0.2436, -1.049), (0.000426, 0.2447, -1.051), (0.000426, 0.2714, -1.096), (0.000426, 0.2789, -1.109), (-0.07374, 0.2408, -1.044), (-0.09352, 0.2428, -1.048), (0.02536, 0.2789, -1.109), (-0.07292, 0.2789, -1.109), (-0.08524, 0.2761, -1.104), (-0.09658, 0.2465, -1.054), (0.09753, 0.2468, -1.055), (0.08999, 0.2419, -1.046), (0.07476, 0.2408, -1.044), (0.05096, 0.2406, -1.044), (0.000426, 0.2522, -1.064), (0.000426, 0.2618, -1.08), (-0.02552, 0.2436, -1.049), (-0.0501, 0.2406, -1.044), (0.0861, 0.2761, -1.104), (0.07378, 0.2789, -1.109), (0.05029, 0.2789, -1.109), (-0.02451, 0.2789, -1.109), (-0.04944, 0.2789, -1.109), (-0.09654, 0.2688, -1.092), (-0.09938, 0.2577, -1.073), (0.09739, 0.2688, -1.092), (0.1002, 0.2577, -1.073), (0.02536, 0.2709, -1.095), (0.02536, 0.2506, -1.061), (0.02536, 0.2608, -1.078), (0.05029, 0.2704, -1.095), (0.05029, 0.2491, -1.058), (0.05029, 0.2597, -1.077), (0.07523, 0.2699, -1.094), (0.07523, 0.2476, -1.056), (0.07523, 0.2587, -1.075), (-0.07437, 0.2699, -1.094), (-0.07437, 0.2476, -1.056), (-0.07437, 0.2587, -1.075), (-0.04944, 0.2704, -1.095), (-0.04944, 0.2491, -1.058), (-0.04944, 0.2597, -1.077), (-0.02451, 0.2709, -1.095), (-0.02451, 0.2506, -1.061), (-0.02451, 0.2608, -1.078), (-0.158, 0.1949, -0.805), (-0.2064, 0.1888, -0.7328), (0.08553, 0.1989, -0.8533), (0.08567, 0.2136, -1.005), (-0.2174, 0.1898, -0.7447), (0.2174, 0.1898, -0.7447), (0.2064, 0.1888, -0.7328), (1.553e-07, 0.2152, -1.022), (1.439e-07, 0.2004, -0.8703), (0.158, 0.1949, -0.805), (0.2069, 0.2026, -0.884), (0.1583, 0.2092, -0.9563), (-0.2069, 0.2026, -0.884), (-0.224, 0.1949, -0.7988), (0.224, 0.1949, -0.7988), (-0.1583, 0.2092, -0.9563), (-0.08567, 0.2136, -1.005), (-0.08553, 0.1989, -0.8533), (-0.1579, 0.1886, -0.806), (-0.2063, 0.1826, -0.7338), (0.08542, 0.1927, -0.8542), (0.08577, 0.2074, -1.005), (-0.2174, 0.1836, -0.7454), (0.2174, 0.1836, -0.7454), (0.2063, 0.1826, -0.7338), (1.554e-07, 0.2089, -1.022), (1.44e-07, 0.1941, -0.8711), (0.1579, 0.1886, -0.806), (0.207, 0.1964, -0.8846), (0.1585, 0.203, -0.957), (-0.207, 0.1964, -0.8846), (-0.224, 0.1886, -0.7993), (0.224, 0.1886, -0.7993), (-0.1585, 0.203, -0.957), (-0.08577, 0.2074, -1.005), (-0.08542, 0.1927, -0.8542), (1.455e-07, 0.199, -0.8524), (0.07908, 0.1976, -0.8367), (0.1909, 0.1225, 0.02186), (0.1461, 0.1167, 0.08864), (-0.2066, 0.181, -0.6466), (-0.1909, 0.1879, -0.7253), (-0.07908, 0.1128, 0.1333), (-0.1461, 0.1167, 0.08864), (-0.07908, 0.1976, -0.8367), (0.1909, 0.1879, -0.7253), (0.2066, 0.181, -0.6466), (-0.1461, 0.1937, -0.7921), (0.2066, 0.1294, -0.05692), (0.1461, 0.1937, -0.7921), (4.457e-08, 0.1114, 0.1489), (-0.1909, 0.1225, 0.02186), (-0.2066, 0.1294, -0.05692), (0.07908, 0.1128, 0.1333), (0.1124, 0.0575, -0.2149), (0.1038, 0.05375, -0.172), (6.831e-08, 0.04771, -0.1029), (-0.04301, 0.04845, -0.1114), (0.1038, 0.08546, -0.5344), (0.1124, 0.08171, -0.4915), (0.04301, 0.04845, -0.1114), (0.07947, 0.08863, -0.5707), (-0.1124, 0.0575, -0.2149), (-0.1124, 0.08171, -0.4915), (0.04301, 0.09076, -0.595), (0.07947, 0.05058, -0.1357), (1.232e-07, 0.0915, -0.6035), (-0.1038, 0.05375, -0.172), (-0.04301, 0.09076, -0.595), (-0.07947, 0.05058, -0.1357), (-0.1038, 0.08546, -0.5344), (-0.07947, 0.08863, -0.5707), (-0.0775, 0.08721, -0.5642), (-0.1013, 0.08411, -0.5288), (-0.1096, 0.08046, -0.487), (0.1096, 0.08046, -0.487), (0.1013, 0.08411, -0.5288), (0.0775, 0.08721, -0.5642), (0.04194, 0.08928, -0.5879), (1.225e-07, 0.09001, -0.5962), (-0.1096, 0.05706, -0.2196), (-0.1013, 0.05341, -0.1778), (-0.0775, 0.05031, -0.1424), (-0.04194, 0.04824, -0.1187), (6.9e-08, 0.04751, -0.1104), (0.04194, 0.04824, -0.1187), (0.0775, 0.05031, -0.1424), (0.1013, 0.05341, -0.1778), (-0.04194, 0.08928, -0.5879), (0.1096, 0.05706, -0.2196), (0.1124, 0.0575, -0.2149), (0.1038, 0.05375, -0.172), (6.831e-08, 0.04771, -0.1029), (-0.04301, 0.04845, -0.1114), (0.1038, 0.08546, -0.5344), (0.1124, 0.08171, -0.4915), (0.04301, 0.04845, -0.1114), (0.07947, 0.08863, -0.5707), (-0.1124, 0.0575, -0.2149), (-0.1124, 0.08171, -0.4915), (0.04301, 0.09076, -0.595), (0.07947, 0.05058, -0.1357), (1.232e-07, 0.0915, -0.6035), (-0.1038, 0.05375, -0.172), (-0.04301, 0.09076, -0.595), (-0.07947, 0.05058, -0.1357), (-0.1038, 0.08546, -0.5344), (-0.07947, 0.08863, -0.5707), (-0.1735, 0.09757, 0.03534), (-0.1735, 0.1084, 0.03743), (-0.1464, 0.1652, -0.787), (-0.1464, 0.1761, -0.7849), (0.1784, 0.09757, 0.03598), (0.1773, 0.1084, 0.03784), (0.1201, 0.1866, -0.8058), (0.1201, 0.1975, -0.8037), (0.07768, 0.1493, -0.8308), (0.002348, 0.1705, -0.8454), (-0.01049, 0.1705, -0.8454), (-0.09456, 0.165, -0.8172), (-0.09456, 0.1949, -0.8115), (-0.003409, 0.1958, -0.8396), (0.002348, 0.1958, -0.8396), (0.07768, 0.1948, -0.825), (-0.1207, 0.09796, 0.08646), (-0.01571, 0.1058, 0.1324), (-0.00287, 0.1058, 0.1324), (0.1142, 0.098, 0.09168), (0.1142, 0.1279, 0.09745), (-0.00287, 0.1311, 0.1381), (-0.008626, 0.1311, 0.1381), (-0.1207, 0.1278, 0.09223), (-0.2048, 0.1321, -0.5341), (-0.2048, 0.115, -0.2269), (-0.2048, 0.1385, -0.2224), (-0.2048, 0.1556, -0.5296), (0.2057, 0.115, -0.2269), (0.2057, 0.1321, -0.5341), (0.2057, 0.1556, -0.5296), (0.2057, 0.1385, -0.2224), (0.1236, 0.1526, -0.5251), (0.1236, 0.1273, -0.2186), (0.001304, 0.1337, -0.5252), (0.001304, 0.1107, -0.2186), (-0.004452, 0.1337, -0.5252), (-0.004452, 0.1107, -0.2186), (-0.1227, 0.1526, -0.5251), (-0.1227, 0.1273, -0.2186), (-0.2048, 0.1162, -0.07343), (-0.2048, 0.117, -0.06932), (0.2057, 0.1305, -0.0707), (0.2057, 0.1312, -0.06659), (0.1236, 0.1079, -0.06876), (0.1236, 0.1086, -0.06463), (0.001304, 0.07032, -0.0724), (0.001304, 0.07087, -0.06828), (-0.004452, 0.07032, -0.0724), (-0.004452, 0.07087, -0.06828), (-0.1227, 0.1079, -0.06876), (-0.1227, 0.1086, -0.06463), (-0.2048, 0.1312, -0.06659), (-0.2048, 0.1305, -0.0707), (0.2057, 0.117, -0.06932), (0.2057, 0.1162, -0.07343), (-0.2048, 0.1332, -0.3794), (-0.2048, 0.1336, -0.3757), (-0.2048, 0.1478, -0.3744), (-0.2048, 0.1474, -0.3781), (0.2057, 0.1336, -0.3757), (0.2057, 0.1332, -0.3794), (0.2057, 0.1474, -0.3781), (0.2057, 0.1478, -0.3744), (0.1236, 0.1329, -0.3768), (0.1236, 0.1333, -0.3731), (0.001304, 0.0939, -0.3783), (0.001304, 0.09413, -0.3745), (-0.004452, 0.0939, -0.3783), (-0.004452, 0.09413, -0.3745), (-0.1227, 0.1329, -0.3768), (-0.1227, 0.1333, -0.3731), (-0.1955, 0.1802, -0.6791), (-0.1955, 0.1795, -0.6846), (0.1932, 0.1659, -0.6833), (0.1932, 0.1653, -0.6888), (-0.1955, 0.1653, -0.6878), (-0.1955, 0.1659, -0.6822), (0.1932, 0.1795, -0.6857), (0.1932, 0.1802, -0.6802), (0.1236, 0.1577, -0.6823), (0.1236, 0.1582, -0.6768), (0.001304, 0.133, -0.6864), (0.001304, 0.1335, -0.6808), (-0.004452, 0.133, -0.6864), (-0.004452, 0.1335, -0.6808), (-0.1227, 0.1577, -0.6823), (-0.1227, 0.1582, -0.6768), (-0.185, 0.09971, 0.01049), (0.1907, 0.1231, 0.009011), (0.1142, 0.1425, 0.06564), (-0.00287, 0.1396, 0.1054), (-0.008626, 0.1396, 0.1054), (-0.1207, 0.1425, 0.06042), (-0.185, 0.1231, 0.01501), (0.193, 0.09966, 0.005001), (-0.1725, 0.1859, -0.7446), (0.1504, 0.1622, -0.7763), (-0.1725, 0.1624, -0.7492), (0.1504, 0.1922, -0.7718), (0.07768, 0.1891, -0.7775), (0.001304, 0.1782, -0.7891), (-0.004452, 0.1782, -0.7891), (-0.09456, 0.1892, -0.7639), (-0.01133, 0.1705, -0.8454), (-0.004539, 0.196, -0.8396), (-0.01655, 0.1055, 0.1324), (-0.009757, 0.131, 0.1381), (-0.005583, 0.1338, -0.5252), (-0.005583, 0.1108, -0.2186), (-0.005583, 0.07076, -0.0723), (-0.005583, 0.07131, -0.06818), (-0.005583, 0.09439, -0.3782), (-0.005583, 0.09462, -0.3745), (-0.005583, 0.1336, -0.6862), (-0.005583, 0.134, -0.6807), (-0.009757, 0.1398, 0.1055), (-0.005583, 0.1786, -0.7891), (0.003818, 0.1705, -0.8454), (0.003818, 0.1959, -0.8396), (-0.0014, 0.1056, 0.1324), (-0.0014, 0.131, 0.1381), (0.002775, 0.1338, -0.5252), (0.002775, 0.1108, -0.2186), (0.002775, 0.0707, -0.07233), (0.002775, 0.07125, -0.0682), (0.002775, 0.09432, -0.3782), (0.002775, 0.09455, -0.3745), (0.002775, 0.1335, -0.6863), (0.002775, 0.1339, -0.6807), (-0.0014, 0.1397, 0.1055), (0.002775, 0.1785, -0.7891)], [], [(17, 15, 4, 2), (98, 8, 40, 110), (15, 13, 6, 4), (3, 1, 257, 260), (78, 9, 11, 79), (79, 11, 13, 80), (80, 13, 15, 81), (81, 15, 17, 82), (82, 17, 19, 83), (83, 19, 21, 84), (84, 21, 23, 85), (85, 23, 25, 86), (42, 25, 27, 51), (35, 49, 267, 258), (52, 53, 268, 251), (21, 19, 0, 31), (33, 32, 72, 73), (87, 34, 37, 88), (88, 37, 39, 89), (89, 39, 41, 90), (91, 42, 45, 92), (92, 45, 47, 93), (93, 47, 49, 94), (35, 34, 176, 177), (19, 17, 2, 0), (86, 25, 42, 91), (34, 35, 258, 254), (39, 37, 262, 261), (23, 21, 31, 29), (288, 287, 61, 60), (11, 9, 30, 26), (25, 23, 29, 27), (1, 28, 256, 257), (53, 5, 259, 268), (45, 42, 264, 263), (9, 41, 28, 30), (13, 11, 26, 6), (290, 289, 69, 68), (292, 291, 56, 55), (294, 293, 65, 64), (287, 295, 70, 61), (297, 296, 58, 57), (295, 298, 54, 70), (289, 299, 71, 69), (296, 300, 59, 58), (293, 301, 66, 65), (300, 288, 60, 59), (298, 292, 55, 54), (303, 302, 63, 62), (291, 303, 62, 56), (299, 297, 57, 71), (301, 304, 67, 66), (302, 294, 64, 63), (304, 290, 68, 67), (95, 75, 74, 96), (97, 76, 75, 95), (94, 49, 76, 97), (44, 112, 164, 165), (32, 48, 77, 72), (74, 75, 178, 180), (34, 87, 96, 74), (95, 96, 121, 119), (102, 101, 142, 143), (80, 81, 135, 136), (117, 116, 157, 118), (97, 95, 119, 123), (101, 100, 141, 142), (81, 82, 134, 135), (115, 117, 118, 156), (94, 97, 123, 122), (100, 99, 140, 141), (82, 83, 133, 134), (111, 106, 147, 152), (96, 87, 120, 121), (99, 98, 139, 140), (83, 84, 132, 133), (114, 113, 154, 155), (84, 85, 131, 132), (113, 112, 153, 154), (9, 78, 90, 41), (8, 98, 99, 10), (10, 99, 100, 12), (12, 100, 101, 14), (14, 101, 102, 16), (16, 102, 103, 18), (18, 103, 104, 20), (20, 104, 105, 22), (22, 105, 106, 24), (117, 115, 172, 175), (72, 77, 174, 170), (38, 109, 110, 40), (43, 111, 112, 44), (38, 36, 160, 162), (113, 114, 169, 167), (24, 106, 111, 43), (112, 113, 167, 164), (77, 48, 168, 174), (48, 46, 166, 168), (85, 86, 124, 131), (112, 111, 152, 153), (155, 122, 123, 157), (157, 123, 119, 118), (118, 119, 121, 156), (147, 124, 125, 152), (154, 126, 122, 155), (153, 127, 126, 154), (152, 125, 127, 153), (150, 128, 129, 151), (149, 130, 128, 150), (148, 120, 130, 149), (146, 131, 124, 147), (145, 132, 131, 146), (144, 133, 132, 145), (143, 134, 133, 144), (142, 135, 134, 143), (141, 136, 135, 142), (140, 137, 136, 141), (139, 138, 137, 140), (120, 148, 156, 121), (138, 139, 151, 129), (116, 114, 155, 157), (79, 80, 136, 137), (103, 102, 143, 144), (86, 91, 125, 124), (107, 115, 156, 148), (78, 79, 137, 138), (104, 103, 144, 145), (93, 94, 122, 126), (98, 110, 151, 139), (90, 78, 138, 129), (105, 104, 145, 146), (92, 93, 126, 127), (106, 105, 146, 147), (91, 92, 127, 125), (108, 107, 148, 149), (89, 90, 129, 128), (109, 108, 149, 150), (88, 89, 128, 130), (110, 109, 150, 151), (87, 88, 130, 120), (158, 159, 171, 172), (159, 158, 161, 160), (160, 161, 163, 162), (165, 164, 167, 166), (166, 167, 169, 168), (170, 175, 172, 171), (174, 173, 175, 170), (168, 169, 173, 174), (107, 108, 161, 158), (109, 38, 162, 163), (116, 117, 175, 173), (46, 44, 165, 166), (108, 109, 163, 161), (73, 72, 170, 171), (114, 116, 173, 169), (36, 33, 159, 160), (115, 107, 158, 172), (33, 73, 171, 159), (179, 177, 183, 191, 192, 193, 185), (178, 181, 187, 199, 198, 197, 184), (75, 76, 181, 178), (34, 74, 180, 176), (49, 35, 177, 179), (76, 49, 179, 181), (177, 176, 182, 188, 189, 190, 183), (181, 179, 185, 202, 201, 200, 187), (180, 178, 184, 196, 195, 194, 186), (176, 180, 186, 203, 204, 205, 182), (186, 194, 225, 224), (182, 205, 216, 217), (200, 201, 230, 229), (189, 188, 218, 219), (193, 192, 223, 210), (202, 185, 211, 215), (187, 200, 229, 214), (188, 182, 217, 218), (192, 191, 222, 223), (199, 187, 214, 213), (198, 199, 213, 228), (191, 183, 207, 222), (196, 184, 209, 212), (197, 198, 228, 227), (205, 204, 232, 216), (185, 193, 210, 211), (184, 197, 227, 209), (204, 203, 231, 232), (195, 196, 212, 226), (203, 186, 224, 231), (183, 190, 206, 207), (194, 195, 226, 225), (201, 202, 215, 230), (190, 189, 219, 206), (248, 208, 209, 227), (239, 231, 224, 225), (208, 233, 212, 209), (233, 236, 226, 212), (236, 239, 225, 226), (207, 206, 234, 220), (220, 234, 235, 221), (221, 235, 233, 208), (206, 219, 237, 234), (234, 237, 238, 235), (235, 238, 236, 233), (219, 218, 240, 237), (237, 240, 241, 238), (238, 241, 239, 236), (218, 217, 216, 240), (240, 216, 232, 241), (241, 232, 231, 239), (229, 242, 213, 214), (242, 245, 228, 213), (245, 248, 227, 228), (211, 210, 243, 215), (215, 243, 244, 230), (230, 244, 242, 229), (210, 223, 246, 243), (243, 246, 247, 244), (244, 247, 245, 242), (223, 222, 249, 246), (246, 249, 250, 247), (247, 250, 248, 245), (222, 207, 220, 249), (249, 220, 221, 250), (250, 221, 208, 248), (261, 262, 280, 279), (253, 260, 278, 271), (262, 254, 272, 280), (260, 257, 275, 278), (254, 258, 276, 272), (258, 267, 285, 276), (264, 255, 273, 282), (267, 266, 284, 285), (47, 45, 263, 266), (7, 3, 260, 253), (42, 51, 255, 264), (41, 39, 261, 265), (50, 52, 251, 252), (28, 41, 265, 256), (37, 34, 254, 262), (49, 47, 266, 267), (5, 7, 253, 259), (51, 50, 252, 255), (283, 279, 275, 274), (272, 276, 277, 271), (279, 280, 278, 275), (284, 281, 270, 269), (281, 282, 273, 270), (276, 285, 286, 277), (285, 284, 269, 286), (280, 272, 271, 278), (268, 259, 277, 286), (252, 251, 269, 270), (265, 261, 279, 283), (259, 253, 271, 277), (251, 268, 286, 269), (263, 264, 282, 281), (256, 265, 283, 274), (255, 252, 270, 273), (266, 263, 281, 284), (257, 256, 274, 275), (4, 6, 290, 304), (29, 31, 294, 302), (2, 4, 304, 301), (30, 28, 297, 299), (51, 27, 303, 291), (27, 29, 302, 303), (52, 50, 292, 298), (3, 7, 288, 300), (0, 2, 301, 293), (1, 3, 300, 296), (26, 30, 299, 289), (53, 52, 298, 295), (28, 1, 296, 297), (5, 53, 295, 287), (31, 0, 293, 294), (50, 51, 291, 292), (6, 26, 289, 290), (7, 5, 287, 288), (55, 56, 314, 321), (64, 65, 308, 320), (70, 54, 322, 319), (54, 55, 321, 322), (63, 64, 320, 318), (61, 70, 319, 317), (62, 63, 318, 313), (68, 69, 306, 316), (60, 61, 317, 315), (67, 68, 316, 311), (59, 60, 315, 312), (56, 62, 313, 314), (58, 59, 312, 309), (66, 67, 311, 307), (71, 57, 310, 305), (57, 58, 309, 310), (65, 66, 307, 308), (69, 71, 305, 306), (342, 341, 340, 338), (344, 343, 335, 334), (346, 345, 327, 326), (341, 346, 326, 340), (343, 347, 336, 335), (345, 348, 328, 327), (350, 349, 331, 325), (348, 351, 329, 328), (347, 352, 337, 336), (351, 353, 330, 329), (352, 342, 338, 337), (349, 354, 332, 331), (353, 355, 339, 330), (354, 356, 333, 332), (358, 357, 324, 323), (355, 358, 323, 339), (356, 344, 334, 333), (357, 350, 325, 324), (457, 455, 362, 361), (367, 374, 366, 365), (454, 448, 364, 363), (375, 382, 360, 359), (452, 453, 360, 382), (448, 449, 379, 364), (489, 450, 380, 480), (450, 451, 381, 380), (475, 452, 382, 466), (363, 364, 379, 378), (479, 480, 380, 377), (377, 380, 381, 376), (465, 466, 382, 375), (361, 362, 371, 370), (463, 464, 372, 369), (369, 372, 373, 368), (477, 478, 374, 367), (474, 446, 397, 467), (472, 430, 398, 468), (442, 444, 395, 393), (426, 428, 396, 394), (488, 442, 393, 481), (486, 426, 394, 482), (438, 440, 391, 389), (422, 424, 392, 390), (446, 431, 386, 397), (430, 417, 385, 398), (433, 438, 389, 388), (419, 422, 390, 387), (399, 412, 385, 384), (415, 418, 386, 383), (447, 453, 411, 400), (400, 411, 412, 399), (468, 398, 409, 469), (469, 409, 410, 470), (394, 396, 407, 405), (482, 394, 405, 483), (483, 405, 406, 484), (390, 392, 403, 401), (401, 403, 404, 402), (398, 385, 412, 409), (409, 412, 411, 410), (387, 390, 401, 414), (414, 401, 402, 413), (384, 385, 417, 416), (416, 417, 418, 415), (388, 389, 421, 420), (420, 421, 422, 419), (397, 386, 418, 429), (429, 418, 417, 430), (389, 391, 423, 421), (421, 423, 424, 422), (481, 393, 425, 485), (485, 425, 426, 486), (393, 395, 427, 425), (467, 397, 429, 471), (471, 429, 430, 472), (456, 458, 437, 434), (434, 437, 438, 433), (462, 455, 432, 445), (445, 432, 431, 446), (458, 459, 439, 437), (437, 439, 440, 438), (490, 460, 441, 487), (487, 441, 442, 488), (460, 461, 443, 441), (476, 462, 445, 473), (473, 445, 446, 474), (383, 386, 431, 436), (436, 431, 432, 435), (359, 360, 453, 447), (470, 410, 452, 475), (406, 408, 451, 450), (484, 406, 450, 489), (402, 404, 449, 448), (410, 411, 453, 452), (413, 402, 448, 454), (464, 371, 462, 476), (373, 372, 461, 460), (478, 373, 460, 490), (366, 374, 459, 458), (371, 362, 455, 462), (365, 366, 458, 456), (435, 432, 455, 457), (406, 405, 407, 408), (426, 425, 427, 428), (442, 441, 443, 444), (372, 464, 476, 461), (408, 470, 475, 451), (443, 473, 474, 444), (461, 476, 473, 443), (427, 471, 472, 428), (395, 467, 471, 427), (407, 469, 470, 408), (396, 468, 469, 407), (428, 472, 468, 396), (444, 474, 467, 395), (370, 371, 464, 463), (376, 381, 466, 465), (451, 475, 466, 381), (374, 478, 490, 459), (404, 484, 489, 449), (439, 487, 488, 440), (459, 490, 487, 439), (423, 485, 486, 424), (391, 481, 485, 423), (403, 483, 484, 404), (392, 482, 483, 403), (424, 486, 482, 392), (440, 488, 481, 391), (368, 373, 478, 477), (378, 379, 480, 479), (449, 489, 480, 379)])
me_cylinder.polygons.foreach_set('use_smooth', [0, 1, 0, 0, 1, 1, 1, 1, 1, 1, 1, 1, 0, 0, 0, 0, 1, 1, 1, 1, 1, 1, 1, 1, 0, 1, 0, 0, 0, 1, 0, 0, 0, 0, 0, 0, 0, 1, 1, 1, 1, 1, 1, 1, 1, 1, 1, 1, 1, 1, 1, 1, 1, 1, 0, 0, 0, 0, 1, 0, 0, 1, 1, 1, 1, 1, 1, 1, 1, 1, 1, 1, 1, 1, 1, 1, 1, 1, 1, 1, 1, 1, 1, 1, 1, 1, 1, 1, 0, 0, 1, 1, 0, 0, 1, 0, 0, 0, 1, 1, 0, 0, 0, 0, 0, 0, 0, 0, 0, 0, 0, 0, 0, 0, 0, 0, 0, 0, 0, 0, 1, 1, 1, 1, 1, 1, 1, 1, 1, 1, 1, 1, 1, 1, 1, 1, 1, 1, 1, 1, 0, 0, 0, 0, 0, 0, 0, 0, 0, 0, 0, 0, 0, 0, 0, 0, 0, 0, 0, 0, 0, 0, 1, 0, 0, 0, 0, 0, 1, 1, 1, 1, 1, 1, 1, 1, 1, 1, 1, 1, 1, 1, 1, 1, 1, 1, 1, 1, 1, 1, 1, 1, 0, 0, 0, 0, 0, 0, 0, 0, 0, 0, 0, 0, 0, 0, 0, 0, 0, 0, 0, 0, 0, 0, 0, 0, 0, 0, 0, 0, 0, 0, 0, 0, 1, 1, 1, 1, 1, 1, 1, 1, 0, 0, 0, 0, 0, 0, 0, 0, 0, 0, 0, 0, 0, 0, 0, 0, 0, 0, 1, 1, 1, 1, 1, 1, 1, 1, 1, 1, 1, 1, 1, 1, 1, 1, 1, 1, 1, 1, 1, 1, 1, 1, 1, 1, 1, 1, 1, 1, 1, 1, 1, 1, 1, 1, 1, 1, 1, 1, 1, 1, 1, 1, 1, 1, 1, 1, 1, 1, 1, 1, 1, 1, 1, 1, 1, 1, 1, 1, 1, 1, 1, 1, 1, 1, 1, 1, 1, 1, 1, 1, 1, 1, 1, 1, 1, 1, 1, 1, 1, 1, 1, 1, 1, 1, 1, 1, 1, 1, 1, 1, 1, 1, 1, 1, 1, 1, 1, 1, 1, 1, 1, 1, 1, 1, 1, 1, 1, 1, 1, 1, 1, 1, 1, 1, 1, 1, 1, 1, 1, 1, 1, 1, 1, 1, 1, 1, 1, 1, 1, 1, 1, 1, 1, 1, 1, 1, 1, 1, 1, 1, 1, 1, 1, 1, 1, 1, 1, 1, 1, 1, 1, 1, 1, 1, 1, 1, 1, 1, 1, 1, 1, 1, 1, 1, 1, 1, 1, 1, 1, 1, 1, 1, 1, 1, 1])
_uv = me_cylinder.uv_layers.new(name='UVMap')
_uv.uv.foreach_set('vector', [0.5359, 0.1949, 0.6253, 0.1949, 0.6253, 0.2842, 0.5359, 0.2842, 0.5359, 0.1949, 0.6253, 0.1949, 0.6253, 0.2842, 0.5359, 0.2842, 0.5359, 0.1949, 0.6253, 0.1949, 0.6253, 0.2842, 0.5359, 0.2842, 0.5359, 0.1949, 0.6253, 0.1949, 0.6253, 0.2842, 0.5359, 0.2842, 0.5359, 0.1949, 0.6253, 0.1949, 0.6253, 0.2842, 0.5359, 0.2842, 0.5359, 0.1949, 0.6253, 0.1949, 0.6253, 0.2842, 0.5359, 0.2842, 0.5359, 0.1949, 0.6253, 0.1949, 0.6253, 0.2842, 0.5359, 0.2842, 0.5359, 0.1949, 0.6253, 0.1949, 0.6253, 0.2842, 0.5359, 0.2842, 0.5359, 0.1949, 0.6253, 0.1949, 0.6253, 0.2842, 0.5359, 0.2842, 0.5359, 0.1949, 0.6253, 0.1949, 0.6253, 0.2842, 0.5359, 0.2842, 0.5359, 0.1949, 0.6253, 0.1949, 0.6253, 0.2842, 0.5359, 0.2842, 0.5359, 0.1949, 0.6253, 0.1949, 0.6253, 0.2842, 0.5359, 0.2842, 0.5359, 0.1949, 0.6253, 0.1949, 0.6253, 0.2842, 0.5359, 0.2842, 0.5359, 0.1949, 0.6253, 0.1949, 0.6253, 0.2842, 0.5359, 0.2842, 0.5359, 0.1949, 0.6253, 0.1949, 0.6253, 0.2842, 0.5359, 0.2842, 0.5359, 0.1949, 0.6253, 0.1949, 0.6253, 0.2842, 0.5359, 0.2842, 0.5359, 0.1949, 0.6253, 0.1949, 0.6253, 0.2842, 0.5359, 0.2842, 0.5359, 0.1949, 0.6253, 0.1949, 0.6253, 0.2842, 0.5359, 0.2842, 0.5359, 0.1949, 0.6253, 0.1949, 0.6253, 0.2842, 0.5359, 0.2842, 0.5359, 0.1949, 0.6253, 0.1949, 0.6253, 0.2842, 0.5359, 0.2842, 0.5359, 0.1949, 0.6253, 0.1949, 0.6253, 0.2842, 0.5359, 0.2842, 0.5359, 0.1949, 0.6253, 0.1949, 0.6253, 0.2842, 0.5359, 0.2842, 0.5359, 0.1949, 0.6253, 0.1949, 0.6253, 0.2842, 0.5359, 0.2842, 0.5359, 0.1949, 0.6253, 0.1949, 0.6253, 0.2842, 0.5359, 0.2842, 0.5359, 0.1949, 0.6253, 0.1949, 0.6253, 0.2842, 0.5359, 0.2842, 0.5359, 0.1949, 0.6253, 0.1949, 0.6253, 0.2842, 0.5359, 0.2842, 0.5359, 0.1949, 0.6253, 0.1949, 0.6253, 0.2842, 0.5359, 0.2842, 0.5359, 0.1949, 0.6253, 0.1949, 0.6253, 0.2842, 0.5359, 0.2842, 0.5359, 0.1949, 0.6253, 0.1949, 0.6253, 0.2842, 0.5359, 0.2842, 0.5359, 0.2396, 0.6253, 0.2396, 0.6253, 0.2842, 0.5359, 0.2842, 0.5359, 0.1949, 0.6253, 0.1949, 0.6253, 0.2842, 0.5359, 0.2842, 0.5359, 0.1949, 0.6253, 0.1949, 0.6253, 0.2842, 0.5359, 0.2842, 0.5359, 0.1949, 0.6253, 0.1949, 0.6253, 0.2842, 0.5359, 0.2842, 0.5359, 0.1949, 0.6253, 0.1949, 0.6253, 0.2842, 0.5359, 0.2842, 0.5359, 0.1949, 0.6253, 0.1949, 0.6253, 0.2842, 0.5359, 0.2842, 0.5359, 0.1949, 0.6253, 0.1949, 0.6253, 0.2842, 0.5359, 0.2842, 0.5359, 0.1949, 0.6253, 0.1949, 0.6253, 0.2842, 0.5359, 0.2842, 0.5359, 0.2396, 0.6253, 0.2396, 0.6253, 0.2842, 0.5359, 0.2842, 0.5359, 0.2396, 0.6253, 0.2396, 0.6253, 0.2842, 0.5359, 0.2842, 0.5359, 0.2396, 0.6253, 0.2396, 0.6253, 0.2842, 0.5359, 0.2842, 0.5359, 0.2396, 0.6253, 0.2396, 0.6253, 0.2842, 0.5359, 0.2842, 0.5359, 0.2396, 0.6253, 0.2396, 0.6253, 0.2842, 0.5359, 0.2842, 0.5359, 0.2396, 0.6253, 0.2396, 0.6253, 0.2842, 0.5359, 0.2842, 0.5359, 0.2396, 0.6253, 0.2396, 0.6253, 0.2842, 0.5359, 0.2842, 0.5359, 0.2396, 0.6253, 0.2396, 0.6253, 0.2842, 0.5359, 0.2842, 0.5359, 0.2396, 0.6253, 0.2396, 0.6253, 0.2842, 0.5359, 0.2842, 0.5359, 0.2396, 0.6253, 0.2396, 0.6253, 0.2842, 0.5359, 0.2842, 0.5359, 0.2396, 0.6253, 0.2396, 0.6253, 0.2842, 0.5359, 0.2842, 0.5359, 0.2396, 0.6253, 0.2396, 0.6253, 0.2842, 0.5359, 0.2842, 0.5359, 0.2396, 0.6253, 0.2396, 0.6253, 0.2842, 0.5359, 0.2842, 0.5359, 0.2396, 0.6253, 0.2396, 0.6253, 0.2842, 0.5359, 0.2842, 0.5359, 0.2396, 0.6253, 0.2396, 0.6253, 0.2842, 0.5359, 0.2842, 0.5359, 0.2396, 0.6253, 0.2396, 0.6253, 0.2842, 0.5359, 0.2842, 0.5359, 0.2396, 0.6253, 0.2396, 0.6253, 0.2842, 0.5359, 0.2842, 0.5359, 0.1949, 0.6253, 0.1949, 0.6253, 0.2842, 0.5359, 0.2842, 0.5359, 0.1949, 0.6253, 0.1949, 0.6253, 0.2842, 0.5359, 0.2842, 0.5359, 0.1949, 0.6253, 0.1949, 0.6253, 0.2842, 0.5359, 0.2842, 0.5359, 0.1949, 0.6253, 0.1949, 0.6253, 0.2842, 0.5359, 0.2842, 0.5359, 0.1949, 0.6253, 0.1949, 0.6253, 0.2842, 0.5359, 0.2842, 0.5359, 0.1949, 0.6253, 0.1949, 0.6253, 0.2842, 0.5359, 0.2842, 0.5359, 0.1949, 0.6253, 0.1949, 0.6253, 0.2842, 0.5359, 0.2842, 0.5359, 0.1949, 0.6253, 0.1949, 0.6253, 0.2842, 0.5359, 0.2842, 0.5359, 0.1949, 0.6253, 0.1949, 0.6253, 0.2842, 0.5359, 0.2842, 0.5359, 0.1949, 0.6253, 0.1949, 0.6253, 0.2842, 0.5359, 0.2842, 0.5359, 0.1949, 0.6253, 0.1949, 0.6253, 0.2842, 0.5359, 0.2842, 0.5359, 0.1949, 0.6253, 0.1949, 0.6253, 0.2842, 0.5359, 0.2842, 0.5359, 0.1949, 0.6253, 0.1949, 0.6253, 0.2842, 0.5359, 0.2842, 0.5359, 0.1949, 0.6253, 0.1949, 0.6253, 0.2842, 0.5359, 0.2842, 0.5359, 0.1949, 0.6253, 0.1949, 0.6253, 0.2842, 0.5359, 0.2842, 0.5359, 0.1949, 0.6253, 0.1949, 0.6253, 0.2842, 0.5359, 0.2842, 0.5359, 0.1949, 0.6253, 0.1949, 0.6253, 0.2842, 0.5359, 0.2842, 0.5359, 0.1949, 0.6253, 0.1949, 0.6253, 0.2842, 0.5359, 0.2842, 0.5359, 0.1949, 0.6253, 0.1949, 0.6253, 0.2842, 0.5359, 0.2842, 0.5359, 0.1949, 0.6253, 0.1949, 0.6253, 0.2842, 0.5359, 0.2842, 0.5359, 0.1949, 0.6253, 0.1949, 0.6253, 0.2842, 0.5359, 0.2842, 0.5359, 0.1949, 0.6253, 0.1949, 0.6253, 0.2842, 0.5359, 0.2842, 0.5359, 0.1949, 0.6253, 0.1949, 0.6253, 0.2842, 0.5359, 0.2842, 0.5359, 0.1949, 0.6253, 0.1949, 0.6253, 0.2842, 0.5359, 0.2842, 0.5359, 0.1949, 0.6253, 0.1949, 0.6253, 0.2842, 0.5359, 0.2842, 0.5359, 0.1949, 0.6253, 0.1949, 0.6253, 0.2842, 0.5359, 0.2842, 0.5359, 0.1949, 0.6253, 0.1949, 0.6253, 0.2842, 0.5359, 0.2842, 0.5359, 0.1949, 0.6253, 0.1949, 0.6253, 0.2842, 0.5359, 0.2842, 0.5359, 0.1949, 0.6253, 0.1949, 0.6253, 0.2842, 0.5359, 0.2842, 0.5359, 0.1949, 0.6253, 0.1949, 0.6253, 0.2842, 0.5359, 0.2842, 0.5359, 0.1949, 0.6253, 0.1949, 0.6253, 0.2842, 0.5359, 0.2842, 0.5359, 0.1949, 0.6253, 0.1949, 0.6253, 0.2842, 0.5359, 0.2842, 0.5359, 0.1949, 0.6253, 0.1949, 0.6253, 0.2842, 0.5359, 0.2842, 0.5359, 0.1949, 0.6253, 0.1949, 0.6253, 0.2842, 0.5359, 0.2842, 0.5359, 0.1949, 0.6253, 0.1949, 0.6253, 0.2842, 0.5359, 0.2842, 0.5359, 0.1949, 0.6253, 0.1949, 0.6253, 0.2842, 0.5359, 0.2842, 0.5359, 0.1949, 0.6253, 0.1949, 0.6253, 0.2842, 0.5359, 0.2842, 0.5359, 0.1949, 0.6253, 0.1949, 0.6253, 0.2842, 0.5359, 0.2842, 0.5359, 0.1949, 0.6253, 0.1949, 0.6253, 0.2842, 0.5359, 0.2842, 0.5359, 0.1949, 0.6253, 0.1949, 0.6253, 0.2842, 0.5359, 0.2842, 0.5359, 0.1949, 0.6253, 0.1949, 0.6253, 0.2842, 0.5359, 0.2842, 0.5359, 0.1949, 0.6253, 0.1949, 0.6253, 0.2842, 0.5359, 0.2842, 0.5359, 0.1949, 0.6253, 0.1949, 0.6253, 0.2842, 0.5359, 0.2842, 0.5359, 0.1949, 0.6253, 0.1949, 0.6253, 0.2842, 0.5359, 0.2842, 0.5359, 0.1949, 0.6253, 0.1949, 0.6253, 0.2842, 0.5359, 0.2842, 0.5359, 0.1949, 0.6253, 0.1949, 0.6253, 0.2842, 0.5359, 0.2842, 0.8561, 0.5151, 0.95, 0.5151, 0.95, 0.6089, 0.8561, 0.6089, 0.8561, 0.5151, 0.95, 0.5151, 0.95, 0.6089, 0.8561, 0.6089, 0.8561, 0.5151, 0.95, 0.5151, 0.95, 0.6089, 0.8561, 0.6089, 0.8561, 0.5151, 0.95, 0.5151, 0.95, 0.6089, 0.8561, 0.6089, 0.8561, 0.5151, 0.95, 0.5151, 0.95, 0.6089, 0.8561, 0.6089, 0.8561, 0.5151, 0.95, 0.5151, 0.95, 0.6089, 0.8561, 0.6089, 0.8561, 0.5151, 0.95, 0.5151, 0.95, 0.6089, 0.8561, 0.6089, 0.8561, 0.5151, 0.95, 0.5151, 0.95, 0.6089, 0.8561, 0.6089, 0.8561, 0.5151, 0.95, 0.5151, 0.95, 0.6089, 0.8561, 0.6089, 0.8561, 0.5151, 0.95, 0.5151, 0.95, 0.6089, 0.8561, 0.6089, 0.8561, 0.5151, 0.95, 0.5151, 0.95, 0.6089, 0.8561, 0.6089, 0.8561, 0.5151, 0.95, 0.5151, 0.95, 0.6089, 0.8561, 0.6089, 0.8561, 0.5151, 0.95, 0.5151, 0.95, 0.6089, 0.8561, 0.6089, 0.8561, 0.5151, 0.95, 0.5151, 0.95, 0.6089, 0.8561, 0.6089, 0.8561, 0.5151, 0.95, 0.5151, 0.95, 0.6089, 0.8561, 0.6089, 0.8561, 0.5151, 0.95, 0.5151, 0.95, 0.6089, 0.8561, 0.6089, 0.8561, 0.5151, 0.95, 0.5151, 0.95, 0.6089, 0.8561, 0.6089, 0.8561, 0.5151, 0.95, 0.5151, 0.95, 0.6089, 0.8561, 0.6089, 0.8561, 0.5151, 0.95, 0.5151, 0.95, 0.6089, 0.8561, 0.6089, 0.8561, 0.5151, 0.95, 0.5151, 0.95, 0.6089, 0.8561, 0.6089, 0.5359, 0.1949, 0.6253, 0.1949, 0.6253, 0.2842, 0.5359, 0.2842, 0.5359, 0.1949, 0.6253, 0.1949, 0.6253, 0.2842, 0.5359, 0.2842, 0.5359, 0.1949, 0.6253, 0.1949, 0.6253, 0.2842, 0.5359, 0.2842, 0.5359, 0.1949, 0.6253, 0.1949, 0.6253, 0.2842, 0.5359, 0.2842, 0.5359, 0.1949, 0.6253, 0.1949, 0.6253, 0.2842, 0.5359, 0.2842, 0.5359, 0.1949, 0.6253, 0.1949, 0.6253, 0.2842, 0.5359, 0.2842, 0.5359, 0.1949, 0.6253, 0.1949, 0.6253, 0.2842, 0.5359, 0.2842, 0.5359, 0.1949, 0.6253, 0.1949, 0.6253, 0.2842, 0.5359, 0.2842, 0.5359, 0.1949, 0.6253, 0.1949, 0.6253, 0.2842, 0.5359, 0.2842, 0.5359, 0.1949, 0.6253, 0.1949, 0.6253, 0.2842, 0.5359, 0.2842, 0.5359, 0.1949, 0.6253, 0.1949, 0.6253, 0.2842, 0.5359, 0.2842, 0.5359, 0.1949, 0.6253, 0.1949, 0.6253, 0.2842, 0.5359, 0.2842, 0.5359, 0.1949, 0.6253, 0.1949, 0.6253, 0.2842, 0.5359, 0.2842, 0.5359, 0.1949, 0.6253, 0.1949, 0.6253, 0.2842, 0.5359, 0.2842, 0.5359, 0.1949, 0.6253, 0.1949, 0.6253, 0.2842, 0.5359, 0.2842, 0.5359, 0.1949, 0.6253, 0.1949, 0.6253, 0.2842, 0.5359, 0.2842, 0.5359, 0.1949, 0.6253, 0.1949, 0.6253, 0.2842, 0.5359, 0.2842, 0.5359, 0.1949, 0.6253, 0.1949, 0.6253, 0.2842, 0.5359, 0.2842, 0.5359, 0.1949, 0.6253, 0.1949, 0.6253, 0.2842, 0.5359, 0.2842, 0.5359, 0.1949, 0.6253, 0.1949, 0.6253, 0.2842, 0.5359, 0.2842, 0.5359, 0.1949, 0.6253, 0.1949, 0.6253, 0.2842, 0.5359, 0.2842, 0.5359, 0.1949, 0.6253, 0.1949, 0.6253, 0.2842, 0.5359, 0.2842, 0.5359, 0.1949, 0.6253, 0.1949, 0.6253, 0.2842, 0.5359, 0.2842, 0.5359, 0.1949, 0.6253, 0.1949, 0.6253, 0.2842, 0.5359, 0.2842, 0.5359, 0.1949, 0.6253, 0.1949, 0.6253, 0.2842, 0.5359, 0.2842, 0.5359, 0.1949, 0.6253, 0.1949, 0.6253, 0.2842, 0.5359, 0.2842, 0.5359, 0.1949, 0.6253, 0.1949, 0.6253, 0.2842, 0.5359, 0.2842, 0.5359, 0.1949, 0.6253, 0.1949, 0.6253, 0.2842, 0.5359, 0.2842, 0.5359, 0.1949, 0.6253, 0.1949, 0.6253, 0.2842, 0.5359, 0.2842, 0.5359, 0.1949, 0.6253, 0.1949, 0.6253, 0.2842, 0.5359, 0.2842, 0.5359, 0.1949, 0.6253, 0.1949, 0.6253, 0.2842, 0.5359, 0.2842, 0.5359, 0.1949, 0.6253, 0.1949, 0.6253, 0.2842, 0.5359, 0.2842, 0.5359, 0.1949, 0.6253, 0.1949, 0.6253, 0.2842, 0.5359, 0.2842, 0.5359, 0.1949, 0.6253, 0.1949, 0.6253, 0.2842, 0.5359, 0.2842, 0.5359, 0.1949, 0.6253, 0.1949, 0.6253, 0.2842, 0.5359, 0.2842, 0.5359, 0.1949, 0.6253, 0.1949, 0.6253, 0.2842, 0.5359, 0.2842, 0.5359, 0.1949, 0.6253, 0.1949, 0.6253, 0.2842, 0.5359, 0.2842, 0.5359, 0.1949, 0.6253, 0.1949, 0.6253, 0.2842, 0.5359, 0.2842, 0.5806, 0.2842, 0.6155, 0.2674, 0.6242, 0.2296, 0.6, 0.1993, 0.5612, 0.1993, 0.5371, 0.2296, 0.5457, 0.2674, 0.5806, 0.2842, 0.6155, 0.2674, 0.6242, 0.2296, 0.6, 0.1993, 0.5612, 0.1993, 0.5371, 0.2296, 0.5457, 0.2674, 0.5359, 0.1949, 0.6253, 0.1949, 0.6253, 0.2842, 0.5359, 0.2842, 0.5359, 0.1949, 0.6253, 0.1949, 0.6253, 0.2842, 0.5359, 0.2842, 0.5359, 0.1949, 0.6253, 0.1949, 0.6253, 0.2842, 0.5359, 0.2842, 0.5359, 0.1949, 0.6253, 0.1949, 0.6253, 0.2842, 0.5359, 0.2842, 0.5806, 0.2842, 0.6155, 0.2674, 0.6242, 0.2296, 0.6, 0.1993, 0.5612, 0.1993, 0.5371, 0.2296, 0.5457, 0.2674, 0.5806, 0.2842, 0.6155, 0.2674, 0.6242, 0.2296, 0.6, 0.1993, 0.5612, 0.1993, 0.5371, 0.2296, 0.5457, 0.2674, 0.5806, 0.2842, 0.6155, 0.2674, 0.6242, 0.2296, 0.6, 0.1993, 0.5612, 0.1993, 0.5371, 0.2296, 0.5457, 0.2674, 0.5806, 0.2842, 0.6155, 0.2674, 0.6242, 0.2296, 0.6, 0.1993, 0.5612, 0.1993, 0.5371, 0.2296, 0.5457, 0.2674, 0.5359, 0.1949, 0.6253, 0.1949, 0.6253, 0.2842, 0.5359, 0.2842, 0.5359, 0.1949, 0.6253, 0.1949, 0.6253, 0.2842, 0.5359, 0.2842, 0.5359, 0.1949, 0.6253, 0.1949, 0.6253, 0.2842, 0.5359, 0.2842, 0.5359, 0.1949, 0.6253, 0.1949, 0.6253, 0.2842, 0.5359, 0.2842, 0.5359, 0.1949, 0.6253, 0.1949, 0.6253, 0.2842, 0.5359, 0.2842, 0.5359, 0.1949, 0.6253, 0.1949, 0.6253, 0.2842, 0.5359, 0.2842, 0.5359, 0.1949, 0.6253, 0.1949, 0.6253, 0.2842, 0.5359, 0.2842, 0.5359, 0.1949, 0.6253, 0.1949, 0.6253, 0.2842, 0.5359, 0.2842, 0.5359, 0.1949, 0.6253, 0.1949, 0.6253, 0.2842, 0.5359, 0.2842, 0.5359, 0.1949, 0.6253, 0.1949, 0.6253, 0.2842, 0.5359, 0.2842, 0.5359, 0.1949, 0.6253, 0.1949, 0.6253, 0.2842, 0.5359, 0.2842, 0.5359, 0.1949, 0.6253, 0.1949, 0.6253, 0.2842, 0.5359, 0.2842, 0.5359, 0.1949, 0.6253, 0.1949, 0.6253, 0.2842, 0.5359, 0.2842, 0.5359, 0.1949, 0.6253, 0.1949, 0.6253, 0.2842, 0.5359, 0.2842, 0.5359, 0.1949, 0.6253, 0.1949, 0.6253, 0.2842, 0.5359, 0.2842, 0.5359, 0.1949, 0.6253, 0.1949, 0.6253, 0.2842, 0.5359, 0.2842, 0.5359, 0.1949, 0.6253, 0.1949, 0.6253, 0.2842, 0.5359, 0.2842, 0.5359, 0.1949, 0.6253, 0.1949, 0.6253, 0.2842, 0.5359, 0.2842, 0.5359, 0.1949, 0.6253, 0.1949, 0.6253, 0.2842, 0.5359, 0.2842, 0.5359, 0.1949, 0.6253, 0.1949, 0.6253, 0.2842, 0.5359, 0.2842, 0.5359, 0.1949, 0.6253, 0.1949, 0.6253, 0.2842, 0.5359, 0.2842, 0.5359, 0.1949, 0.6253, 0.1949, 0.6253, 0.2842, 0.5359, 0.2842, 0.5359, 0.1949, 0.6253, 0.1949, 0.6253, 0.2842, 0.5359, 0.2842, 0.5359, 0.1949, 0.6253, 0.1949, 0.6253, 0.2842, 0.5359, 0.2842, 0.8832, 0.5328, 0.9725, 0.5328, 0.9725, 0.6222, 0.8832, 0.6222, 0.8832, 0.5328, 0.9725, 0.5328, 0.9725, 0.6222, 0.8832, 0.6222, 0.8832, 0.5328, 0.9725, 0.5328, 0.9725, 0.6222, 0.8832, 0.6222, 0.8832, 0.5328, 0.9725, 0.5328, 0.9725, 0.6222, 0.8832, 0.6222, 0.8832, 0.5328, 0.9725, 0.5328, 0.9725, 0.6222, 0.8832, 0.6222, 0.8832, 0.5328, 0.9725, 0.5328, 0.9725, 0.6222, 0.8832, 0.6222, 0.8832, 0.5328, 0.9725, 0.5328, 0.9725, 0.6222, 0.8832, 0.6222, 0.8832, 0.5328, 0.9725, 0.5328, 0.9725, 0.6222, 0.8832, 0.6222, 0.8832, 0.5328, 0.9725, 0.5328, 0.9725, 0.6222, 0.8832, 0.6222, 0.8832, 0.5328, 0.9725, 0.5328, 0.9725, 0.6222, 0.8832, 0.6222, 0.8832, 0.5328, 0.9725, 0.5328, 0.9725, 0.6222, 0.8832, 0.6222, 0.8832, 0.5328, 0.9725, 0.5328, 0.9725, 0.6222, 0.8832, 0.6222, 0.8832, 0.5328, 0.9725, 0.5328, 0.9725, 0.6222, 0.8832, 0.6222, 0.8832, 0.5328, 0.9725, 0.5328, 0.9725, 0.6222, 0.8832, 0.6222, 0.8832, 0.5328, 0.9725, 0.5328, 0.9725, 0.6222, 0.8832, 0.6222, 0.8832, 0.5328, 0.9725, 0.5328, 0.9725, 0.6222, 0.8832, 0.6222, 0.8832, 0.5328, 0.9725, 0.5328, 0.9725, 0.6222, 0.8832, 0.6222, 0.8832, 0.5328, 0.9725, 0.5328, 0.9725, 0.6222, 0.8832, 0.6222, 0.8832, 0.5328, 0.9725, 0.5328, 0.9725, 0.6222, 0.8832, 0.6222, 0.8832, 0.5328, 0.9725, 0.5328, 0.9725, 0.6222, 0.8832, 0.6222, 0.8832, 0.5328, 0.9725, 0.5328, 0.9725, 0.6222, 0.8832, 0.6222, 0.8832, 0.5328, 0.9725, 0.5328, 0.9725, 0.6222, 0.8832, 0.6222, 0.8832, 0.5328, 0.9725, 0.5328, 0.9725, 0.6222, 0.8832, 0.6222, 0.8832, 0.5328, 0.9725, 0.5328, 0.9725, 0.6222, 0.8832, 0.6222, 0.8832, 0.5328, 0.9725, 0.5328, 0.9725, 0.6222, 0.8832, 0.6222, 0.8832, 0.5328, 0.9725, 0.5328, 0.9725, 0.6222, 0.8832, 0.6222, 0.8832, 0.5328, 0.9725, 0.5328, 0.9725, 0.6222, 0.8832, 0.6222, 0.8832, 0.5328, 0.9725, 0.5328, 0.9725, 0.6222, 0.8832, 0.6222, 0.8832, 0.5328, 0.9725, 0.5328, 0.9725, 0.6222, 0.8832, 0.6222, 0.8832, 0.5328, 0.9725, 0.5328, 0.9725, 0.6222, 0.8832, 0.6222, 0.8832, 0.5328, 0.9725, 0.5328, 0.9725, 0.6222, 0.8832, 0.6222, 0.8832, 0.5328, 0.9725, 0.5328, 0.9725, 0.6222, 0.8832, 0.6222, 0.5359, 0.1949, 0.6253, 0.1949, 0.6253, 0.2842, 0.5359, 0.2842, 0.5359, 0.1949, 0.6253, 0.1949, 0.6253, 0.2842, 0.5359, 0.2842, 0.5359, 0.1949, 0.6253, 0.1949, 0.6253, 0.2842, 0.5359, 0.2842, 0.5359, 0.1949, 0.6253, 0.1949, 0.6253, 0.2842, 0.5359, 0.2842, 0.5359, 0.1949, 0.6253, 0.1949, 0.6253, 0.2842, 0.5359, 0.2842, 0.5359, 0.1949, 0.6253, 0.1949, 0.6253, 0.2842, 0.5359, 0.2842, 0.5359, 0.1949, 0.6253, 0.1949, 0.6253, 0.2842, 0.5359, 0.2842, 0.5359, 0.1949, 0.6253, 0.1949, 0.6253, 0.2842, 0.5359, 0.2842, 0.5359, 0.1949, 0.6253, 0.1949, 0.6253, 0.2842, 0.5359, 0.2842, 0.5359, 0.1949, 0.6253, 0.1949, 0.6253, 0.2842, 0.5359, 0.2842, 0.5359, 0.1949, 0.6253, 0.1949, 0.6253, 0.2842, 0.5359, 0.2842, 0.5359, 0.1949, 0.6253, 0.1949, 0.6253, 0.2842, 0.5359, 0.2842, 0.5359, 0.1949, 0.6253, 0.1949, 0.6253, 0.2842, 0.5359, 0.2842, 0.5359, 0.1949, 0.6253, 0.1949, 0.6253, 0.2842, 0.5359, 0.2842, 0.5359, 0.1949, 0.6253, 0.1949, 0.6253, 0.2842, 0.5359, 0.2842, 0.5359, 0.1949, 0.6253, 0.1949, 0.6253, 0.2842, 0.5359, 0.2842, 0.5359, 0.1949, 0.6253, 0.1949, 0.6253, 0.2842, 0.5359, 0.2842, 0.5359, 0.1949, 0.6253, 0.1949, 0.6253, 0.2842, 0.5359, 0.2842, 0.1918, 0.2073, 0.2811, 0.2073, 0.2811, 0.2966, 0.1918, 0.2966, 0.1918, 0.2073, 0.2811, 0.2073, 0.2811, 0.2966, 0.1918, 0.2966, 0.1918, 0.2073, 0.2811, 0.2073, 0.2811, 0.2966, 0.1918, 0.2966, 0.1918, 0.2073, 0.2811, 0.2073, 0.2811, 0.2966, 0.1918, 0.2966, 0.1918, 0.2073, 0.2811, 0.2073, 0.2811, 0.2966, 0.1918, 0.2966, 0.1918, 0.2073, 0.2811, 0.2073, 0.2811, 0.2966, 0.1918, 0.2966, 0.1918, 0.2073, 0.2811, 0.2073, 0.2811, 0.2966, 0.1918, 0.2966, 0.1918, 0.2073, 0.2811, 0.2073, 0.2811, 0.2966, 0.1918, 0.2966, 0.5359, 0.1949, 0.6253, 0.1949, 0.6253, 0.2842, 0.5359, 0.2842, 0.5359, 0.1949, 0.6253, 0.1949, 0.6253, 0.2842, 0.5359, 0.2842, 0.5359, 0.1949, 0.6253, 0.1949, 0.6253, 0.2842, 0.5359, 0.2842, 0.5359, 0.1949, 0.6253, 0.1949, 0.6253, 0.2842, 0.5359, 0.2842, 0.5359, 0.1949, 0.6253, 0.1949, 0.6253, 0.2842, 0.5359, 0.2842, 0.5359, 0.1949, 0.6253, 0.1949, 0.6253, 0.2842, 0.5359, 0.2842, 0.5359, 0.1949, 0.6253, 0.1949, 0.6253, 0.2842, 0.5359, 0.2842, 0.5359, 0.1949, 0.6253, 0.1949, 0.6253, 0.2842, 0.5359, 0.2842, 0.5359, 0.1949, 0.6253, 0.1949, 0.6253, 0.2842, 0.5359, 0.2842, 0.5359, 0.1949, 0.6253, 0.1949, 0.6253, 0.2842, 0.5359, 0.2842, 0.5359, 0.1949, 0.6253, 0.1949, 0.6253, 0.2396, 0.5359, 0.2396, 0.5359, 0.1949, 0.6253, 0.1949, 0.6253, 0.2396, 0.5359, 0.2396, 0.5359, 0.1949, 0.6253, 0.1949, 0.6253, 0.2396, 0.5359, 0.2396, 0.5359, 0.1949, 0.6253, 0.1949, 0.6253, 0.2396, 0.5359, 0.2396, 0.5359, 0.1949, 0.6253, 0.1949, 0.6253, 0.2396, 0.5359, 0.2396, 0.5359, 0.1949, 0.6253, 0.1949, 0.6253, 0.2396, 0.5359, 0.2396, 0.5359, 0.1949, 0.6253, 0.1949, 0.6253, 0.2396, 0.5359, 0.2396, 0.5359, 0.1949, 0.6253, 0.1949, 0.6253, 0.2396, 0.5359, 0.2396, 0.5359, 0.1949, 0.6253, 0.1949, 0.6253, 0.2396, 0.5359, 0.2396, 0.5359, 0.1949, 0.6253, 0.1949, 0.6253, 0.2396, 0.5359, 0.2396, 0.5359, 0.1949, 0.6253, 0.1949, 0.6253, 0.2396, 0.5359, 0.2396, 0.5359, 0.1949, 0.6253, 0.1949, 0.6253, 0.2396, 0.5359, 0.2396, 0.5359, 0.1949, 0.6253, 0.1949, 0.6253, 0.2396, 0.5359, 0.2396, 0.5359, 0.1949, 0.6253, 0.1949, 0.6253, 0.2396, 0.5359, 0.2396, 0.5359, 0.1949, 0.6253, 0.1949, 0.6253, 0.2396, 0.5359, 0.2396, 0.5359, 0.1949, 0.6253, 0.1949, 0.6253, 0.2396, 0.5359, 0.2396, 0.5359, 0.1949, 0.6253, 0.1949, 0.6253, 0.2396, 0.5359, 0.2396, 0.5359, 0.1949, 0.6253, 0.1949, 0.6253, 0.2396, 0.5359, 0.2396, 0.5359, 0.1949, 0.6253, 0.1949, 0.6253, 0.2396, 0.5359, 0.2396, 0.5359, 0.1949, 0.6253, 0.1949, 0.6253, 0.2396, 0.5359, 0.2396, 0.5359, 0.1949, 0.6253, 0.1949, 0.6253, 0.2396, 0.5359, 0.2396, 0.5359, 0.1949, 0.6253, 0.1949, 0.6253, 0.2396, 0.5359, 0.2396, 0.5359, 0.1949, 0.6253, 0.1949, 0.6253, 0.2396, 0.5359, 0.2396, 0.5359, 0.1949, 0.6253, 0.1949, 0.6253, 0.2396, 0.5359, 0.2396, 0.5359, 0.1949, 0.6253, 0.1949, 0.6253, 0.2396, 0.5359, 0.2396, 0.5359, 0.1949, 0.6253, 0.1949, 0.6253, 0.2396, 0.5359, 0.2396, 0.5359, 0.1949, 0.6253, 0.1949, 0.6253, 0.2396, 0.5359, 0.2396, 0.5359, 0.1949, 0.6253, 0.1949, 0.6253, 0.2396, 0.5359, 0.2396, 0.5359, 0.1949, 0.6253, 0.1949, 0.6253, 0.2396, 0.5359, 0.2396, 0.5359, 0.1949, 0.6253, 0.1949, 0.6253, 0.2396, 0.5359, 0.2396, 0.5359, 0.1949, 0.6253, 0.1949, 0.6253, 0.2396, 0.5359, 0.2396, 0.5359, 0.1949, 0.6253, 0.1949, 0.6253, 0.2396, 0.5359, 0.2396, 0.5359, 0.1949, 0.6253, 0.1949, 0.6253, 0.2396, 0.5359, 0.2396, 0.5359, 0.1949, 0.6253, 0.1949, 0.6253, 0.2396, 0.5359, 0.2396, 0.5359, 0.1949, 0.6253, 0.1949, 0.6253, 0.2396, 0.5359, 0.2396, 0.5359, 0.1949, 0.6253, 0.1949, 0.6253, 0.2396, 0.5359, 0.2396, 0.5359, 0.2396, 0.6253, 0.2396, 0.6253, 0.2842, 0.5359, 0.2842, 0.5359, 0.2396, 0.6253, 0.2396, 0.6253, 0.2842, 0.5359, 0.2842, 0.5359, 0.2396, 0.6253, 0.2396, 0.6253, 0.2842, 0.5359, 0.2842, 0.5359, 0.2396, 0.6253, 0.2396, 0.6253, 0.2842, 0.5359, 0.2842, 0.5359, 0.2396, 0.6253, 0.2396, 0.6253, 0.2842, 0.5359, 0.2842, 0.5359, 0.2396, 0.6253, 0.2396, 0.6253, 0.2842, 0.5359, 0.2842, 0.5359, 0.2396, 0.6253, 0.2396, 0.6253, 0.2842, 0.5359, 0.2842, 0.5359, 0.2396, 0.6253, 0.2396, 0.6253, 0.2842, 0.5359, 0.2842, 0.5359, 0.2396, 0.6253, 0.2396, 0.6253, 0.2842, 0.5359, 0.2842, 0.5359, 0.2396, 0.6253, 0.2396, 0.6253, 0.2842, 0.5359, 0.2842, 0.5359, 0.2396, 0.6253, 0.2396, 0.6253, 0.2842, 0.5359, 0.2842, 0.5359, 0.2396, 0.6253, 0.2396, 0.6253, 0.2842, 0.5359, 0.2842, 0.5359, 0.2396, 0.6253, 0.2396, 0.6253, 0.2842, 0.5359, 0.2842, 0.5359, 0.2396, 0.6253, 0.2396, 0.6253, 0.2842, 0.5359, 0.2842, 0.5359, 0.2396, 0.6253, 0.2396, 0.6253, 0.2842, 0.5359, 0.2842, 0.5359, 0.2396, 0.6253, 0.2396, 0.6253, 0.2842, 0.5359, 0.2842, 0.5359, 0.2396, 0.6253, 0.2396, 0.6253, 0.2842, 0.5359, 0.2842, 0.5359, 0.2396, 0.6253, 0.2396, 0.6253, 0.2842, 0.5359, 0.2842, 0.5306, 0.5257, 0.6269, 0.5257, 0.6269, 0.622, 0.5306, 0.622, 0.5306, 0.5257, 0.6269, 0.5257, 0.6269, 0.622, 0.5306, 0.622, 0.5306, 0.5257, 0.6269, 0.5257, 0.6269, 0.622, 0.5306, 0.622, 0.5306, 0.5257, 0.6269, 0.5257, 0.6269, 0.622, 0.5306, 0.622, 0.5306, 0.5257, 0.6269, 0.5257, 0.6269, 0.622, 0.5306, 0.622, 0.5306, 0.5257, 0.6269, 0.5257, 0.6269, 0.622, 0.5306, 0.622, 0.5306, 0.5257, 0.6269, 0.5257, 0.6269, 0.622, 0.5306, 0.622, 0.5306, 0.5257, 0.6269, 0.5257, 0.6269, 0.622, 0.5306, 0.622, 0.5306, 0.5257, 0.6269, 0.5257, 0.6269, 0.622, 0.5306, 0.622, 0.5306, 0.5257, 0.6269, 0.5257, 0.6269, 0.622, 0.5306, 0.622, 0.5306, 0.5257, 0.6269, 0.5257, 0.6269, 0.622, 0.5306, 0.622, 0.5306, 0.5257, 0.6269, 0.5257, 0.6269, 0.622, 0.5306, 0.622, 0.5306, 0.5257, 0.6269, 0.5257, 0.6269, 0.622, 0.5306, 0.622, 0.5306, 0.5257, 0.6269, 0.5257, 0.6269, 0.622, 0.5306, 0.622, 0.5306, 0.5257, 0.6269, 0.5257, 0.6269, 0.622, 0.5306, 0.622, 0.5306, 0.5257, 0.6269, 0.5257, 0.6269, 0.622, 0.5306, 0.622, 0.5306, 0.5257, 0.6269, 0.5257, 0.6269, 0.622, 0.5306, 0.622, 0.5306, 0.5257, 0.6269, 0.5257, 0.6269, 0.622, 0.5306, 0.622, 0.5306, 0.5257, 0.6269, 0.5257, 0.6269, 0.622, 0.5306, 0.622, 0.5306, 0.5257, 0.6269, 0.5257, 0.6269, 0.622, 0.5306, 0.622, 0.5306, 0.5257, 0.6269, 0.5257, 0.6269, 0.622, 0.5306, 0.622, 0.5306, 0.5257, 0.6269, 0.5257, 0.6269, 0.622, 0.5306, 0.622, 0.5306, 0.5257, 0.6269, 0.5257, 0.6269, 0.622, 0.5306, 0.622, 0.5306, 0.5257, 0.6269, 0.5257, 0.6269, 0.622, 0.5306, 0.622, 0.5306, 0.5257, 0.6269, 0.5257, 0.6269, 0.622, 0.5306, 0.622, 0.5306, 0.5257, 0.6269, 0.5257, 0.6269, 0.622, 0.5306, 0.622, 0.5306, 0.5257, 0.6269, 0.5257, 0.6269, 0.622, 0.5306, 0.622, 0.5306, 0.5257, 0.6269, 0.5257, 0.6269, 0.622, 0.5306, 0.622, 0.5306, 0.5257, 0.6269, 0.5257, 0.6269, 0.622, 0.5306, 0.622, 0.5306, 0.5257, 0.6269, 0.5257, 0.6269, 0.622, 0.5306, 0.622, 0.5306, 0.5257, 0.6269, 0.5257, 0.6269, 0.622, 0.5306, 0.622, 0.5306, 0.5257, 0.6269, 0.5257, 0.6269, 0.622, 0.5306, 0.622, 0.5306, 0.5257, 0.6269, 0.5257, 0.6269, 0.622, 0.5306, 0.622, 0.5306, 0.5257, 0.6269, 0.5257, 0.6269, 0.622, 0.5306, 0.622, 0.5306, 0.5257, 0.6269, 0.5257, 0.6269, 0.622, 0.5306, 0.622, 0.5306, 0.5257, 0.6269, 0.5257, 0.6269, 0.622, 0.5306, 0.622, 0.5306, 0.5257, 0.6269, 0.5257, 0.6269, 0.622, 0.5306, 0.622, 0.5306, 0.5257, 0.6269, 0.5257, 0.6269, 0.622, 0.5306, 0.622, 0.5306, 0.5257, 0.6269, 0.5257, 0.6269, 0.622, 0.5306, 0.622, 0.5306, 0.5257, 0.6269, 0.5257, 0.6269, 0.622, 0.5306, 0.622, 0.5306, 0.5257, 0.6269, 0.5257, 0.6269, 0.622, 0.5306, 0.622, 0.5306, 0.5257, 0.6269, 0.5257, 0.6269, 0.622, 0.5306, 0.622, 0.5306, 0.5257, 0.6269, 0.5257, 0.6269, 0.622, 0.5306, 0.622, 0.5306, 0.5257, 0.6269, 0.5257, 0.6269, 0.622, 0.5306, 0.622, 0.5306, 0.5257, 0.6269, 0.5257, 0.6269, 0.622, 0.5306, 0.622, 0.5306, 0.5257, 0.6269, 0.5257, 0.6269, 0.622, 0.5306, 0.622, 0.5306, 0.5257, 0.6269, 0.5257, 0.6269, 0.622, 0.5306, 0.622, 0.5306, 0.5257, 0.6269, 0.5257, 0.6269, 0.622, 0.5306, 0.622, 0.5306, 0.5257, 0.6269, 0.5257, 0.6269, 0.622, 0.5306, 0.622, 0.5306, 0.5257, 0.6269, 0.5257, 0.6269, 0.622, 0.5306, 0.622, 0.5306, 0.5257, 0.6269, 0.5257, 0.6269, 0.622, 0.5306, 0.622, 0.5306, 0.5257, 0.6269, 0.5257, 0.6269, 0.622, 0.5306, 0.622, 0.5306, 0.5257, 0.6269, 0.5257, 0.6269, 0.622, 0.5306, 0.622, 0.5306, 0.5257, 0.6269, 0.5257, 0.6269, 0.622, 0.5306, 0.622, 0.5306, 0.5257, 0.6269, 0.5257, 0.6269, 0.622, 0.5306, 0.622, 0.5306, 0.5257, 0.6269, 0.5257, 0.6269, 0.622, 0.5306, 0.622, 0.5306, 0.5257, 0.6269, 0.5257, 0.6269, 0.622, 0.5306, 0.622, 0.5306, 0.5257, 0.6269, 0.5257, 0.6269, 0.622, 0.5306, 0.622, 0.5306, 0.5257, 0.6269, 0.5257, 0.6269, 0.622, 0.5306, 0.622, 0.5306, 0.5257, 0.6269, 0.5257, 0.6269, 0.622, 0.5306, 0.622, 0.5306, 0.5257, 0.6269, 0.5257, 0.6269, 0.622, 0.5306, 0.622, 0.5306, 0.5257, 0.6269, 0.5257, 0.6269, 0.622, 0.5306, 0.622, 0.5306, 0.5257, 0.6269, 0.5257, 0.6269, 0.622, 0.5306, 0.622, 0.5306, 0.5257, 0.6269, 0.5257, 0.6269, 0.622, 0.5306, 0.622, 0.5306, 0.5257, 0.6269, 0.5257, 0.6269, 0.622, 0.5306, 0.622, 0.5306, 0.5257, 0.6269, 0.5257, 0.6269, 0.622, 0.5306, 0.622, 0.5306, 0.5257, 0.6269, 0.5257, 0.6269, 0.622, 0.5306, 0.622, 0.5306, 0.5257, 0.6269, 0.5257, 0.6269, 0.622, 0.5306, 0.622, 0.5306, 0.5257, 0.6269, 0.5257, 0.6269, 0.622, 0.5306, 0.622, 0.5306, 0.5257, 0.6269, 0.5257, 0.6269, 0.622, 0.5306, 0.622, 0.5306, 0.5257, 0.6269, 0.5257, 0.6269, 0.622, 0.5306, 0.622, 0.5306, 0.5257, 0.6269, 0.5257, 0.6269, 0.622, 0.5306, 0.622, 0.5306, 0.5257, 0.6269, 0.5257, 0.6269, 0.622, 0.5306, 0.622, 0.5306, 0.5257, 0.6269, 0.5257, 0.6269, 0.622, 0.5306, 0.622, 0.5306, 0.5257, 0.6269, 0.5257, 0.6269, 0.622, 0.5306, 0.622, 0.5306, 0.5257, 0.6269, 0.5257, 0.6269, 0.622, 0.5306, 0.622, 0.5306, 0.5257, 0.6269, 0.5257, 0.6269, 0.622, 0.5306, 0.622, 0.5306, 0.5257, 0.6269, 0.5257, 0.6269, 0.622, 0.5306, 0.622, 0.5306, 0.5257, 0.6269, 0.5257, 0.6269, 0.622, 0.5306, 0.622, 0.5306, 0.5257, 0.6269, 0.5257, 0.6269, 0.622, 0.5306, 0.622, 0.5306, 0.5257, 0.6269, 0.5257, 0.6269, 0.622, 0.5306, 0.622, 0.5306, 0.5257, 0.6269, 0.5257, 0.6269, 0.622, 0.5306, 0.622, 0.5306, 0.5257, 0.6269, 0.5257, 0.6269, 0.622, 0.5306, 0.622, 0.5306, 0.5257, 0.6269, 0.5257, 0.6269, 0.622, 0.5306, 0.622, 0.5306, 0.5257, 0.6269, 0.5257, 0.6269, 0.622, 0.5306, 0.622, 0.5306, 0.5257, 0.6269, 0.5257, 0.6269, 0.622, 0.5306, 0.622, 0.5306, 0.5257, 0.6269, 0.5257, 0.6269, 0.622, 0.5306, 0.622, 0.5306, 0.5257, 0.6269, 0.5257, 0.6269, 0.622, 0.5306, 0.622, 0.5306, 0.5257, 0.6269, 0.5257, 0.6269, 0.622, 0.5306, 0.622, 0.5306, 0.5257, 0.6269, 0.5257, 0.6269, 0.622, 0.5306, 0.622, 0.5306, 0.5257, 0.6269, 0.5257, 0.6269, 0.622, 0.5306, 0.622, 0.5306, 0.5257, 0.6269, 0.5257, 0.6269, 0.622, 0.5306, 0.622, 0.5306, 0.5257, 0.6269, 0.5257, 0.6269, 0.622, 0.5306, 0.622, 0.5306, 0.5257, 0.6269, 0.5257, 0.6269, 0.622, 0.5306, 0.622, 0.5306, 0.5257, 0.6269, 0.5257, 0.6269, 0.622, 0.5306, 0.622, 0.5306, 0.5257, 0.6269, 0.5257, 0.6269, 0.622, 0.5306, 0.622, 0.5306, 0.5257, 0.6269, 0.5257, 0.6269, 0.622, 0.5306, 0.622, 0.5306, 0.5257, 0.6269, 0.5257, 0.6269, 0.622, 0.5306, 0.622, 0.5306, 0.5257, 0.6269, 0.5257, 0.6269, 0.622, 0.5306, 0.622, 0.5306, 0.5257, 0.6269, 0.5257, 0.6269, 0.622, 0.5306, 0.622, 0.5306, 0.5257, 0.6269, 0.5257, 0.6269, 0.622, 0.5306, 0.622, 0.5306, 0.5257, 0.6269, 0.5257, 0.6269, 0.622, 0.5306, 0.622, 0.5306, 0.5257, 0.6269, 0.5257, 0.6269, 0.622, 0.5306, 0.622, 0.5306, 0.5257, 0.6269, 0.5257, 0.6269, 0.622, 0.5306, 0.622, 0.5306, 0.5257, 0.6269, 0.5257, 0.6269, 0.622, 0.5306, 0.622, 0.5306, 0.5257, 0.6269, 0.5257, 0.6269, 0.622, 0.5306, 0.622, 0.5306, 0.5257, 0.6269, 0.5257, 0.6269, 0.622, 0.5306, 0.622, 0.5306, 0.5257, 0.6269, 0.5257, 0.6269, 0.622, 0.5306, 0.622, 0.5306, 0.5257, 0.6269, 0.5257, 0.6269, 0.622, 0.5306, 0.622, 0.5306, 0.5257, 0.6269, 0.5257, 0.6269, 0.622, 0.5306, 0.622, 0.5306, 0.5257, 0.6269, 0.5257, 0.6269, 0.622, 0.5306, 0.622, 0.5306, 0.5257, 0.6269, 0.5257, 0.6269, 0.622, 0.5306, 0.622, 0.5306, 0.5257, 0.6269, 0.5257, 0.6269, 0.622, 0.5306, 0.622])
me_cylinder.materials.append(mat_unified)
me_cylinder.materials.append(mat_pulsing)
me_cylinder.use_remesh_preserve_volume = False
me_cylinder.use_remesh_preserve_attributes = False
me_cylinder.use_mirror_vertex_groups = False
me_cylinder.update()

# ---- objects
ob_pod_cover = bpy.data.objects.new('Pod_Cover', me_cylinder_001)
ob_sun = bpy.data.objects.new('Sun', light_sun)
ob_pod = bpy.data.objects.new('Pod', me_cylinder)

# ---- transforms, parenting, visibility, modifiers, constraints
ob_pod_cover.location = (1.711e-08, -0.6789, 0.2669)
ob_pod_cover.rotation_euler = (1.658, -0.0, 0.0)
ob_pod_cover.hide_viewport = True
ob_pod_cover.lineart.crease_threshold = 0.0
ob_sun.location = (0.0, -0.48, 0.16)
ob_sun.rotation_euler = (-0.4701, -0.0, 0.0)
ob_sun.scale = (1.6, 1.6, 1.6)
ob_sun.lineart.crease_threshold = 0.0
ob_pod.location = (2.842e-15, -0.48, 0.16)
ob_pod.rotation_euler = (1.571, -0.0, 0.0)
ob_pod.lineart.crease_threshold = 0.0

# ---- collection membership
col_collection_1.objects.link(ob_pod_cover)
col_collection_1.objects.link(ob_sun)
col_collection_1.objects.link(ob_pod)

# ---- scene / render settings (as saved in the file)
scene.frame_start = 1; scene.frame_end = 250; scene.frame_set(2)
scene.render.engine = 'CYCLES'
scene.render.resolution_percentage = 50
scene.render.dither_intensity = 0.0
scene.cycles.use_denoising = False
scene.cycles.samples = 128
scene.cycles.sampling_pattern = 'TABULATED_SOBOL'
scene.cycles.use_adaptive_sampling = False
scene.cycles.use_light_tree = False
scene.cycles.blur_glossy = 0.0
scene.cycles.sample_clamp_indirect = 0.0
scene.view_settings.view_transform = 'Standard'
bpy.context.view_layer.update()

# ---- added for rendering (the .blend has no active camera): camera
cam_auto = bpy.data.cameras.new('AutoCamera')
cam_auto.lens = 50.0
cam_auto.sensor_width = 36.0
cam_auto.clip_end = 1000.0
ob_auto_camera = bpy.data.objects.new('AutoCamera', cam_auto)
scene.collection.objects.link(ob_auto_camera)
ob_auto_camera.location = (1.98892, -2.39816, 1.27835)
ob_auto_camera.rotation_euler = (1.09748, -7.21219e-08, 0.694738)
scene.camera = ob_auto_camera
bpy.context.view_layer.update()
